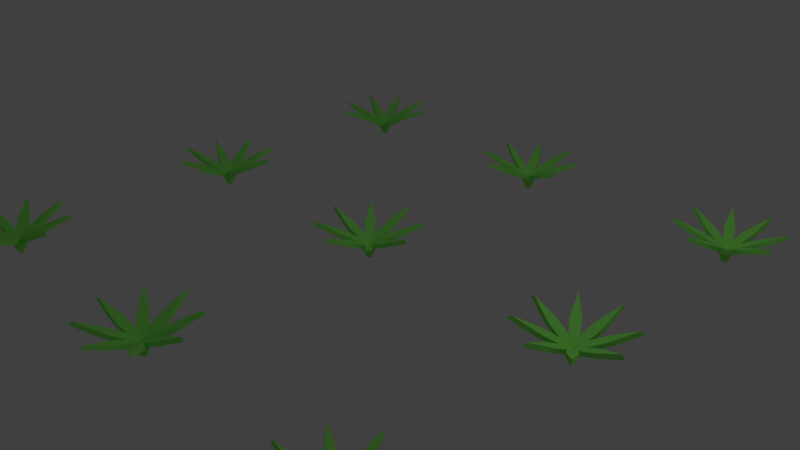 # Source: carrotST1.blend  (saved by Blender 2.78.0; exported with 4.5.12 LTS)
import bpy
from mathutils import Matrix  # noqa: F401  (used for matrix-valued properties, if any)

bpy.ops.wm.read_factory_settings(use_empty=True)
scene = bpy.context.scene
scene.name = 'Scene'

# ---- collections
col_collection_1 = bpy.data.collections.new('Collection 1'); scene.collection.children.link(col_collection_1)

# ---- materials (node trees are filled in below, after node groups)
mat_leaf = bpy.data.materials.new('Leaf')
mat_leaf.alpha_threshold = 0.0
mat_leaf.use_transparent_shadow = False
mat_leaf.diffuse_color = (0.3071, 1.0, 0.1605, 1.0)
mat_leaf.roughness = 0.5
mat_leaf.specular_intensity = 0.0

# ---- material node trees

# ---- world
world_world = bpy.data.worlds.new('World'); scene.world = world_world
world_world.color = (0.05088, 0.05088, 0.05088)
world_world.use_sun_shadow = False
world_world.sun_shadow_jitter_overblur = 0.0
world_world.cycles.sampling_method = 'MANUAL'

# ---- cameras
cam_camera = bpy.data.cameras.new('Camera')
cam_camera.clip_end = 100.0
cam_camera.lens = 35.0
cam_camera.sensor_width = 32.0
cam_camera.sensor_height = 18.0
cam_camera.ortho_scale = 7.314
cam_camera.dof.focus_distance = 0.0
cam_camera.dof.aperture_fstop = 128.0

# ---- lights
light_lamp = bpy.data.lights.new('Lamp', 'POINT')
light_lamp.transmission_factor = 0.0
light_lamp.cutoff_distance = 30.0
light_lamp.energy = 100.0
light_lamp.shadow_buffer_clip_start = 1.001
light_lamp.shadow_soft_size = 0.1
light_lamp.shadow_maximum_resolution = 0.006
light_lamp.use_absolute_resolution = True

# ---- meshes
me_plane = bpy.data.meshes.new('Plane')
me_plane.from_pydata([(-0.7075, -3.516e-07, 0.4112), (-0.02721, -0.02721, -0.03567), (-0.02721, 0.02721, -0.03567), (-2.282e-07, 0.02749, -0.03567), (-0.6537, -3.516e-07, 0.4485), (-0.05388, -0.04559, 0.04125), (-0.1221, -0.05656, 0.1407), (-0.07386, -0.05543, 0.09855), (-0.1221, 0.05656, 0.1407), (-0.05388, 0.04559, 0.04125), (-0.07386, 0.05543, 0.09855), (-0.06823, -0.05656, 0.1781), (-2.282e-07, -0.04873, 0.07784), (-0.01998, -0.05635, 0.1357), (-0.06823, 0.05656, 0.1781), (-0.01998, 0.05635, 0.1357), (-0.325, -0.06587, 0.2344), (-0.436, -0.05685, 0.2857), (-0.3806, -0.06429, 0.2601), (-0.436, 0.05685, 0.2857), (-0.325, 0.06587, 0.2344), (-0.3806, 0.06429, 0.2601), (-0.3821, -0.05685, 0.3231), (-0.2711, -0.06587, 0.2718), (-0.3267, -0.06429, 0.2975), (-0.2711, 0.06587, 0.2718), (-0.3821, 0.05685, 0.3231), (-0.3267, 0.06429, 0.2975), (0.7075, -3.073e-07, 0.4112), (0.02721, 0.02721, -0.03567), (0.02721, -0.02721, -0.03567), (-2.282e-07, -0.02749, -0.03567), (0.6537, -3.12e-07, 0.4485), (0.05388, 0.04559, 0.04125), (0.1221, 0.05656, 0.1407), (0.07386, 0.05543, 0.09855), (0.1221, -0.05656, 0.1407), (0.05388, -0.04559, 0.04125), (0.07386, -0.05543, 0.09855), (0.06823, 0.05656, 0.1781), (-2.282e-07, 0.04873, 0.07784), (0.01998, 0.05635, 0.1357), (0.06823, -0.05656, 0.1781), (0.01998, -0.05635, 0.1357), (0.325, 0.06587, 0.2344), (0.436, 0.05685, 0.2857), (0.3806, 0.06429, 0.2601), (0.436, -0.05685, 0.2857), (0.325, -0.06587, 0.2344), (0.3806, -0.06429, 0.2601), (0.3821, 0.05685, 0.3231), (0.2711, 0.06587, 0.2718), (0.3267, 0.06429, 0.2975), (0.2711, -0.06587, 0.2718), (0.3821, -0.05685, 0.3231), (0.3267, -0.06429, 0.2975), (-1.819e-07, -0.7075, 0.4112), (-0.02749, -3.572e-07, -0.03567), (-1.819e-07, -0.6537, 0.4485), (0.04559, -0.05388, 0.04125), (0.05656, -0.1221, 0.1407), (0.05543, -0.07386, 0.09855), (-0.05656, -0.1221, 0.1407), (-0.04559, -0.05388, 0.04125), (-0.05543, -0.07386, 0.09855), (0.05656, -0.06823, 0.1781), (0.04873, -3.516e-07, 0.07784), (0.05635, -0.01998, 0.1357), (-0.05656, -0.06823, 0.1781), (-0.05635, -0.01998, 0.1357), (0.06587, -0.325, 0.2344), (0.05685, -0.436, 0.2857), (0.06429, -0.3806, 0.2601), (-0.05685, -0.436, 0.2857), (-0.06587, -0.325, 0.2344), (-0.06429, -0.3806, 0.2601), (0.05685, -0.3821, 0.3231), (0.06587, -0.2711, 0.2718), (0.06429, -0.3267, 0.2975), (-0.06587, -0.2711, 0.2718), (-0.05685, -0.3821, 0.3231), (-0.06429, -0.3267, 0.2975), (-3.16e-07, 0.7075, 0.4112), (0.02749, -3.544e-07, -0.03567), (-2.713e-07, 0.6537, 0.4485), (-0.04559, 0.05388, 0.04125), (-0.05656, 0.1221, 0.1407), (-0.05543, 0.07386, 0.09855), (0.05656, 0.1221, 0.1407), (0.04559, 0.05388, 0.04125), (0.05543, 0.07386, 0.09855), (-0.05656, 0.06823, 0.1781), (-0.04873, -3.572e-07, 0.07784), (-0.05635, 0.01998, 0.1357), (0.05656, 0.06823, 0.1781), (0.05635, 0.01998, 0.1357), (-0.06587, 0.325, 0.2344), (-0.05685, 0.436, 0.2857), (-0.06429, 0.3806, 0.2601), (0.05685, 0.436, 0.2857), (0.06587, 0.325, 0.2344), (0.06429, 0.3806, 0.2601), (-0.05685, 0.3821, 0.3231), (-0.06587, 0.2711, 0.2718), (-0.06429, 0.3267, 0.2975), (0.06587, 0.2711, 0.2718), (0.05685, 0.3821, 0.3231), (0.06429, 0.3267, 0.2975), (-0.5003, -0.5003, 0.4112), (-2.21e-07, -0.03849, -0.03567), (-0.03849, -3.488e-07, -0.03567), (-0.01944, 0.01944, -0.03567), (-0.4622, -0.4622, 0.4485), (-0.005863, -0.07034, 0.04125), (-0.04635, -0.1263, 0.1407), (-0.01304, -0.09142, 0.09855), (-0.1263, -0.04635, 0.1407), (-0.07034, -0.005863, 0.04125), (-0.09142, -0.01304, 0.09855), (-0.008252, -0.08824, 0.1781), (0.03446, -0.03446, 0.07784), (0.02571, -0.05397, 0.1357), (-0.08824, -0.008252, 0.1781), (-0.05397, 0.02571, 0.1357), (-0.1832, -0.2764, 0.2344), (-0.2681, -0.3485, 0.2857), (-0.2237, -0.3146, 0.2601), (-0.3485, -0.2681, 0.2857), (-0.2764, -0.1832, 0.2344), (-0.3146, -0.2237, 0.2601), (-0.23, -0.3104, 0.3231), (-0.1451, -0.2383, 0.2718), (-0.1856, -0.2765, 0.2975), (-0.2383, -0.1451, 0.2718), (-0.3104, -0.23, 0.3231), (-0.2765, -0.1856, 0.2975), (0.5003, 0.5003, 0.4112), (-2.126e-07, 0.03849, -0.03567), (0.03849, -3.572e-07, -0.03567), (0.01944, -0.01944, -0.03567), (0.4622, 0.4622, 0.4485), (0.005862, 0.07034, 0.04125), (0.04635, 0.1263, 0.1407), (0.01304, 0.09142, 0.09855), (0.1263, 0.04635, 0.1407), (0.07034, 0.005862, 0.04125), (0.09142, 0.01304, 0.09855), (0.008251, 0.08824, 0.1781), (-0.03446, 0.03446, 0.07784), (-0.02571, 0.05397, 0.1357), (0.08824, 0.008251, 0.1781), (0.05397, -0.02571, 0.1357), (0.1832, 0.2764, 0.2344), (0.2681, 0.3485, 0.2857), (0.2237, 0.3146, 0.2601), (0.3485, 0.2681, 0.2857), (0.2764, 0.1832, 0.2344), (0.3146, 0.2237, 0.2601), (0.23, 0.3104, 0.3231), (0.1451, 0.2383, 0.2718), (0.1856, 0.2765, 0.2975), (0.2383, 0.1451, 0.2718), (0.3104, 0.23, 0.3231), (0.2765, 0.1856, 0.2975), (0.5003, -0.5003, 0.4112), (-0.01944, -0.01944, -0.03567), (0.4622, -0.4622, 0.4485), (0.07034, -0.005863, 0.04125), (0.1263, -0.04635, 0.1407), (0.09142, -0.01304, 0.09855), (0.04635, -0.1263, 0.1407), (0.005862, -0.07034, 0.04125), (0.01304, -0.09142, 0.09855), (0.08824, -0.008252, 0.1781), (0.03446, 0.03446, 0.07784), (0.05397, 0.02571, 0.1357), (0.008251, -0.08824, 0.1781), (-0.02571, -0.05397, 0.1357), (0.2764, -0.1832, 0.2344), (0.3485, -0.2681, 0.2857), (0.3146, -0.2237, 0.2601), (0.2681, -0.3485, 0.2857), (0.1832, -0.2764, 0.2344), (0.2237, -0.3146, 0.2601), (0.3104, -0.23, 0.3231), (0.2383, -0.1451, 0.2718), (0.2765, -0.1856, 0.2975), (0.1451, -0.2383, 0.2718), (0.23, -0.3104, 0.3231), (0.1856, -0.2765, 0.2975), (-0.5003, 0.5003, 0.4112), (0.01944, 0.01944, -0.03567), (-0.4622, 0.4622, 0.4485), (-0.07034, 0.005862, 0.04125), (-0.1263, 0.04635, 0.1407), (-0.09142, 0.01304, 0.09855), (-0.04635, 0.1263, 0.1407), (-0.005863, 0.07034, 0.04125), (-0.01304, 0.09142, 0.09855), (-0.08824, 0.008251, 0.1781), (-0.03446, -0.03446, 0.07784), (-0.05397, -0.02571, 0.1357), (-0.008252, 0.08824, 0.1781), (0.02571, 0.05397, 0.1357), (-0.2764, 0.1832, 0.2344), (-0.3485, 0.2681, 0.2857), (-0.3146, 0.2237, 0.2601), (-0.2681, 0.3485, 0.2857), (-0.1832, 0.2764, 0.2344), (-0.2237, 0.3146, 0.2601), (-0.3104, 0.23, 0.3231), (-0.2383, 0.1451, 0.2718), (-0.2765, 0.1856, 0.2975), (-0.1451, 0.2383, 0.2718), (-0.23, 0.3104, 0.3231), (-0.1856, 0.2765, 0.2975), (-0.6412, 2.901, 0.4112), (-0.01316, 3.164, -0.03567), (-0.03617, 3.213, -0.03567), (-0.01162, 3.225, -0.03567), (-0.5924, 2.924, 0.4485), (-0.02956, 3.136, 0.04125), (-0.08676, 3.097, 0.1407), (-0.04351, 3.119, 0.09855), (-0.1346, 3.2, 0.1407), (-0.0681, 3.219, 0.04125), (-0.09037, 3.219, 0.09855), (-0.03793, 3.12, 0.1781), (0.0206, 3.156, 0.07784), (0.005706, 3.14, 0.1357), (-0.08574, 3.222, 0.1781), (-0.04193, 3.243, 0.1357), (-0.2667, 3.003, 0.2344), (-0.3711, 2.964, 0.2857), (-0.3177, 2.981, 0.2601), (-0.4192, 3.067, 0.2857), (-0.3224, 3.122, 0.2344), (-0.3721, 3.097, 0.2601), (-0.3223, 2.987, 0.3231), (-0.2178, 3.026, 0.2718), (-0.2689, 3.004, 0.2975), (-0.2735, 3.145, 0.2718), (-0.3703, 3.09, 0.3231), (-0.3233, 3.12, 0.2975), (0.6412, 3.499, 0.4112), (0.01316, 3.236, -0.03567), (0.03617, 3.187, -0.03567), (0.01162, 3.175, -0.03567), (0.5924, 3.476, 0.4485), (0.02956, 3.264, 0.04125), (0.08676, 3.303, 0.1407), (0.04351, 3.281, 0.09855), (0.1346, 3.2, 0.1407), (0.0681, 3.181, 0.04125), (0.09037, 3.181, 0.09855), (0.03793, 3.28, 0.1781), (-0.0206, 3.244, 0.07784), (-0.005707, 3.26, 0.1357), (0.08574, 3.178, 0.1781), (0.04193, 3.157, 0.1357), (0.2667, 3.397, 0.2344), (0.3711, 3.436, 0.2857), (0.3177, 3.419, 0.2601), (0.4192, 3.333, 0.2857), (0.3224, 3.278, 0.2344), (0.3721, 3.303, 0.2601), (0.3223, 3.413, 0.3231), (0.2178, 3.374, 0.2718), (0.2689, 3.396, 0.2975), (0.2735, 3.255, 0.2718), (0.3703, 3.31, 0.3231), (0.3233, 3.28, 0.2975), (0.2991, 2.559, 0.4112), (-0.02491, 3.188, -0.03567), (0.2763, 2.608, 0.4485), (0.06409, 3.17, 0.04125), (0.1029, 3.113, 0.1407), (0.08145, 3.156, 0.09855), (0.0003562, 3.065, 0.1407), (-0.01854, 3.132, 0.04125), (-0.01901, 3.11, 0.09855), (0.0801, 3.162, 0.1781), (0.04416, 3.221, 0.07784), (0.05951, 3.206, 0.1357), (-0.02242, 3.114, 0.1781), (-0.04262, 3.158, 0.1357), (0.1971, 2.933, 0.2344), (0.2358, 2.829, 0.2857), (0.2191, 2.882, 0.2601), (0.1328, 2.781, 0.2857), (0.07766, 2.878, 0.2344), (0.1026, 2.828, 0.2601), (0.213, 2.878, 0.3231), (0.1743, 2.982, 0.2718), (0.1964, 2.931, 0.2975), (0.05489, 2.926, 0.2718), (0.11, 2.83, 0.3231), (0.07983, 2.877, 0.2975), (-0.2991, 3.841, 0.4112), (0.02491, 3.212, -0.03567), (-0.2763, 3.792, 0.4485), (-0.06409, 3.23, 0.04125), (-0.1029, 3.287, 0.1407), (-0.08145, 3.244, 0.09855), (-0.0003567, 3.335, 0.1407), (0.01854, 3.268, 0.04125), (0.01901, 3.29, 0.09855), (-0.0801, 3.238, 0.1781), (-0.04416, 3.179, 0.07784), (-0.05951, 3.194, 0.1357), (0.02242, 3.286, 0.1781), (0.04262, 3.242, 0.1357), (-0.1971, 3.467, 0.2344), (-0.2358, 3.571, 0.2857), (-0.2191, 3.518, 0.2601), (-0.1328, 3.619, 0.2857), (-0.07766, 3.522, 0.2344), (-0.1026, 3.572, 0.2601), (-0.213, 3.522, 0.3231), (-0.1743, 3.418, 0.2718), (-0.1964, 3.469, 0.2975), (-0.05489, 3.474, 0.2718), (-0.11, 3.57, 0.3231), (-0.07983, 3.523, 0.2975), (-0.2419, 2.535, 0.4112), (0.01627, 3.165, -0.03567), (-0.03488, 3.184, -0.03567), (-0.02583, 3.209, -0.03567), (-0.2235, 2.586, 0.4485), (0.02442, 3.134, 0.04125), (0.01139, 3.066, 0.1407), (0.02683, 3.112, 0.09855), (-0.0949, 3.105, 0.1407), (-0.06127, 3.165, 0.04125), (-0.07734, 3.15, 0.09855), (0.02982, 3.117, 0.1781), (0.04579, 3.183, 0.07784), (0.04612, 3.162, 0.1357), (-0.07648, 3.155, 0.1781), (-0.05978, 3.2, 0.1357), (-0.04922, 2.872, 0.2344), (-0.09567, 2.771, 0.2857), (-0.06973, 2.82, 0.2601), (-0.2025, 2.81, 0.2857), (-0.173, 2.917, 0.2344), (-0.1906, 2.864, 0.2601), (-0.07724, 2.821, 0.3231), (-0.0308, 2.923, 0.2718), (-0.0513, 2.871, 0.2975), (-0.1546, 2.968, 0.2718), (-0.1841, 2.86, 0.3231), (-0.1721, 2.915, 0.2975), (0.2419, 3.865, 0.4112), (-0.01627, 3.235, -0.03567), (0.03488, 3.216, -0.03567), (0.02583, 3.191, -0.03567), (0.2235, 3.814, 0.4485), (-0.02442, 3.266, 0.04125), (-0.01139, 3.334, 0.1407), (-0.02683, 3.288, 0.09855), (0.0949, 3.295, 0.1407), (0.06127, 3.235, 0.04125), (0.07734, 3.25, 0.09855), (-0.02982, 3.283, 0.1781), (-0.04579, 3.217, 0.07784), (-0.04612, 3.238, 0.1357), (0.07648, 3.245, 0.1781), (0.05978, 3.2, 0.1357), (0.04922, 3.528, 0.2344), (0.09567, 3.629, 0.2857), (0.06973, 3.58, 0.2601), (0.2025, 3.59, 0.2857), (0.173, 3.483, 0.2344), (0.1906, 3.536, 0.2601), (0.07724, 3.579, 0.3231), (0.0308, 3.477, 0.2718), (0.0513, 3.529, 0.2975), (0.1546, 3.432, 0.2718), (0.1841, 3.54, 0.3231), (0.1721, 3.485, 0.2975), (0.6649, 2.958, 0.4112), (-0.0094, 3.174, -0.03567), (0.6143, 2.976, 0.4485), (0.06622, 3.224, 0.04125), (0.1341, 3.211, 0.1407), (0.08836, 3.227, 0.09855), (0.09541, 3.105, 0.1407), (0.03504, 3.139, 0.04125), (0.05046, 3.123, 0.09855), (0.08345, 3.23, 0.1781), (0.01666, 3.246, 0.07784), (0.03805, 3.246, 0.1357), (0.04477, 3.124, 0.1781), (-0.0004893, 3.14, 0.1357), (0.3279, 3.151, 0.2344), (0.4292, 3.104, 0.2857), (0.3796, 3.13, 0.2601), (0.3903, 2.997, 0.2857), (0.2829, 3.027, 0.2344), (0.3357, 3.009, 0.2601), (0.3785, 3.123, 0.3231), (0.2773, 3.169, 0.2718), (0.329, 3.149, 0.2975), (0.2322, 3.045, 0.2718), (0.3397, 3.016, 0.3231), (0.285, 3.028, 0.2975), (-0.6649, 3.442, 0.4112), (0.009399, 3.226, -0.03567), (-0.6143, 3.424, 0.4485), (-0.06622, 3.176, 0.04125), (-0.1341, 3.189, 0.1407), (-0.08836, 3.173, 0.09855), (-0.09541, 3.295, 0.1407), (-0.03504, 3.261, 0.04125), (-0.05046, 3.277, 0.09855), (-0.08345, 3.17, 0.1781), (-0.01666, 3.154, 0.07784), (-0.03805, 3.154, 0.1357), (-0.04477, 3.276, 0.1781), (0.0004888, 3.26, 0.1357), (-0.3279, 3.249, 0.2344), (-0.4292, 3.296, 0.2857), (-0.3796, 3.27, 0.2601), (-0.3903, 3.403, 0.2857), (-0.2829, 3.373, 0.2344), (-0.3357, 3.391, 0.2601), (-0.3785, 3.277, 0.3231), (-0.2773, 3.231, 0.2718), (-0.329, 3.251, 0.2975), (-0.2322, 3.355, 0.2718), (-0.3397, 3.384, 0.3231), (-0.285, 3.372, 0.2975), (-0.6955, -3.33, 0.4112), (-0.02175, -3.232, -0.03567), (-0.03175, -3.178, -0.03567), (-0.005053, -3.173, -0.03567), (-0.6425, -3.32, 0.4485), (-0.04458, -3.255, 0.04125), (-0.1096, -3.278, 0.1407), (-0.06242, -3.268, 0.09855), (-0.1304, -3.167, 0.1407), (-0.06134, -3.165, 0.04125), (-0.08279, -3.159, 0.09855), (-0.05667, -3.268, 0.1781), (0.008956, -3.248, 0.07784), (-0.009286, -3.259, 0.1357), (-0.07746, -3.157, 0.1781), (-0.03, -3.148, 0.1357), (-0.3073, -3.324, 0.2344), (-0.4181, -3.336, 0.2857), (-0.3623, -3.333, 0.2601), (-0.439, -3.224, 0.2857), (-0.3315, -3.195, 0.2344), (-0.3859, -3.207, 0.2601), (-0.3652, -3.326, 0.3231), (-0.2544, -3.315, 0.2718), (-0.3093, -3.323, 0.2975), (-0.2786, -3.185, 0.2718), (-0.3861, -3.214, 0.3231), (-0.333, -3.197, 0.2975), (0.6955, -3.07, 0.4112), (0.02175, -3.168, -0.03567), (0.03175, -3.222, -0.03567), (0.005052, -3.227, -0.03567), (0.6425, -3.08, 0.4485), (0.04458, -3.145, 0.04125), (0.1096, -3.122, 0.1407), (0.06242, -3.132, 0.09855), (0.1304, -3.233, 0.1407), (0.06134, -3.235, 0.04125), (0.08279, -3.241, 0.09855), (0.05667, -3.132, 0.1781), (-0.008957, -3.152, 0.07784), (0.009286, -3.141, 0.1357), (0.07746, -3.243, 0.1781), (0.03, -3.252, 0.1357), (0.3073, -3.076, 0.2344), (0.4181, -3.064, 0.2857), (0.3623, -3.067, 0.2601), (0.439, -3.176, 0.2857), (0.3315, -3.205, 0.2344), (0.3859, -3.193, 0.2601), (0.3652, -3.074, 0.3231), (0.2544, -3.085, 0.2718), (0.3093, -3.077, 0.2975), (0.2786, -3.215, 0.2718), (0.3861, -3.186, 0.3231), (0.333, -3.203, 0.2975), (0.1301, -3.895, 0.4112), (-0.02702, -3.205, -0.03567), (0.1201, -3.843, 0.4485), (0.05472, -3.245, 0.04125), (0.07804, -3.31, 0.1407), (0.06806, -3.262, 0.09855), (-0.03315, -3.33, 0.1407), (-0.03491, -3.261, 0.04125), (-0.04091, -3.283, 0.09855), (0.06813, -3.257, 0.1781), (0.0479, -3.191, 0.07784), (0.05906, -3.209, 0.1357), (-0.04305, -3.277, 0.1781), (-0.05171, -3.23, 0.1357), (0.1245, -3.507, 0.2344), (0.136, -3.618, 0.2857), (0.1331, -3.562, 0.2601), (0.02426, -3.639, 0.2857), (-0.005018, -3.532, 0.2344), (0.006759, -3.586, 0.2601), (0.1261, -3.565, 0.3231), (0.1146, -3.454, 0.2718), (0.1232, -3.509, 0.2975), (-0.01492, -3.479, 0.2718), (0.01435, -3.586, 0.3231), (-0.003145, -3.533, 0.2975), (-0.1301, -2.505, 0.4112), (0.02702, -3.195, -0.03567), (-0.1201, -2.557, 0.4485), (-0.05472, -3.155, 0.04125), (-0.07804, -3.09, 0.1407), (-0.06806, -3.138, 0.09855), (0.03315, -3.07, 0.1407), (0.03491, -3.139, 0.04125), (0.04091, -3.117, 0.09855), (-0.06813, -3.143, 0.1781), (-0.0479, -3.209, 0.07784), (-0.05906, -3.191, 0.1357), (0.04305, -3.123, 0.1781), (0.05171, -3.17, 0.1357), (-0.1245, -2.893, 0.2344), (-0.136, -2.782, 0.2857), (-0.1331, -2.838, 0.2601), (-0.02426, -2.761, 0.2857), (0.005017, -2.868, 0.2344), (-0.006759, -2.814, 0.2601), (-0.1261, -2.835, 0.3231), (-0.1146, -2.946, 0.2718), (-0.1232, -2.891, 0.2975), (0.01492, -2.921, 0.2718), (-0.01435, -2.814, 0.3231), (0.003144, -2.867, 0.2975), (-0.3998, -3.784, 0.4112), (0.007074, -3.238, -0.03567), (-0.03783, -3.207, -0.03567), (-0.02268, -3.184, -0.03567), (-0.3694, -3.739, 0.4485), (0.007165, -3.27, 0.04125), (-0.02234, -3.333, 0.1407), (0.00399, -3.292, 0.09855), (-0.1157, -3.269, 0.1407), (-0.06806, -3.219, 0.04125), (-0.08747, -3.23, 0.09855), (0.008107, -3.288, 0.1781), (0.0402, -3.228, 0.07784), (0.0352, -3.248, 0.1357), (-0.08522, -3.224, 0.1781), (-0.05778, -3.185, 0.1357), (-0.1293, -3.505, 0.2344), (-0.1995, -3.592, 0.2857), (-0.162, -3.55, 0.2601), (-0.2933, -3.528, 0.2857), (-0.238, -3.431, 0.2344), (-0.2681, -3.478, 0.2601), (-0.169, -3.547, 0.3231), (-0.09885, -3.461, 0.2718), (-0.1316, -3.506, 0.2975), (-0.2075, -3.386, 0.2718), (-0.2628, -3.483, 0.3231), (-0.2377, -3.433, 0.2975), (0.3998, -2.616, 0.4112), (-0.007074, -3.162, -0.03567), (0.03783, -3.193, -0.03567), (0.02268, -3.216, -0.03567), (0.3694, -2.661, 0.4485), (-0.007166, -3.13, 0.04125), (0.02234, -3.067, 0.1407), (-0.00399, -3.108, 0.09855), (0.1157, -3.131, 0.1407), (0.06806, -3.181, 0.04125), (0.08747, -3.17, 0.09855), (-0.008107, -3.112, 0.1781), (-0.0402, -3.172, 0.07784), (-0.0352, -3.152, 0.1357), (0.08522, -3.176, 0.1781), (0.05778, -3.215, 0.1357), (0.1293, -2.895, 0.2344), (0.1995, -2.808, 0.2857), (0.162, -2.85, 0.2601), (0.2933, -2.872, 0.2857), (0.238, -2.969, 0.2344), (0.2681, -2.922, 0.2601), (0.169, -2.853, 0.3231), (0.09885, -2.939, 0.2718), (0.1316, -2.894, 0.2975), (0.2075, -3.014, 0.2718), (0.2628, -2.917, 0.3231), (0.2377, -2.967, 0.2975), (0.5837, -3.6, 0.4112), (-0.01553, -3.223, -0.03567), (0.5393, -3.569, 0.4485), (0.07021, -3.193, 0.04125), (0.1327, -3.222, 0.1407), (0.09226, -3.196, 0.09855), (0.06878, -3.316, 0.1407), (0.01869, -3.268, 0.04125), (0.02962, -3.287, 0.09855), (0.08825, -3.192, 0.1781), (0.02754, -3.16, 0.07784), (0.04833, -3.165, 0.1357), (0.02433, -3.285, 0.1781), (-0.01535, -3.258, 0.1357), (0.3053, -3.329, 0.2344), (0.3919, -3.399, 0.2857), (0.3503, -3.362, 0.2601), (0.3276, -3.493, 0.2857), (0.2309, -3.438, 0.2344), (0.2777, -3.468, 0.2601), (0.3474, -3.369, 0.3231), (0.2609, -3.299, 0.2718), (0.3059, -3.332, 0.2975), (0.1864, -3.408, 0.2718), (0.2831, -3.463, 0.3231), (0.2332, -3.438, 0.2975), (-0.5837, -2.8, 0.4112), (0.01553, -3.177, -0.03567), (-0.5393, -2.831, 0.4485), (-0.07022, -3.207, 0.04125), (-0.1327, -3.178, 0.1407), (-0.09226, -3.204, 0.09855), (-0.06878, -3.084, 0.1407), (-0.01869, -3.132, 0.04125), (-0.02962, -3.113, 0.09855), (-0.08825, -3.208, 0.1781), (-0.02754, -3.24, 0.07784), (-0.04833, -3.235, 0.1357), (-0.02433, -3.115, 0.1781), (0.01535, -3.142, 0.1357), (-0.3053, -3.071, 0.2344), (-0.3919, -3.001, 0.2857), (-0.3503, -3.038, 0.2601), (-0.3276, -2.907, 0.2857), (-0.2309, -2.962, 0.2344), (-0.2777, -2.932, 0.2601), (-0.3474, -3.031, 0.3231), (-0.2609, -3.101, 0.2718), (-0.3059, -3.068, 0.2975), (-0.1864, -2.992, 0.2718), (-0.2831, -2.937, 0.3231), (-0.2332, -2.962, 0.2975), (2.611, -0.392, 0.4112), (3.192, -0.03773, -0.03567), (3.162, 0.007579, -0.03567), (3.185, 0.02288, -0.03567), (2.656, -0.3621, 0.4485), (3.18, -0.0678, 0.04125), (3.13, -0.1147, 0.1407), (3.169, -0.08707, 0.09855), (3.067, -0.02056, 0.1407), (3.13, 0.008104, 0.04125), (3.108, 0.005224, 0.09855), (3.175, -0.08488, 0.1781), (3.227, -0.04057, 0.07784), (3.215, -0.05798, 0.1357), (3.112, 0.009287, 0.1781), (3.152, 0.03584, 0.1357), (2.966, -0.2349, 0.2344), (2.869, -0.2889, 0.2857), (2.919, -0.2644, 0.2601), (2.806, -0.1942, 0.2857), (2.893, -0.1252, 0.2344), (2.848, -0.1573, 0.2601), (2.913, -0.259, 0.3231), (3.011, -0.205, 0.2718), (2.964, -0.2345, 0.2975), (2.938, -0.09534, 0.2718), (2.85, -0.1644, 0.3231), (2.892, -0.1275, 0.2975), (3.789, 0.392, 0.4112), (3.208, 0.03773, -0.03567), (3.238, -0.007581, -0.03567), (3.215, -0.02289, -0.03567), (3.744, 0.3621, 0.4485), (3.22, 0.0678, 0.04125), (3.27, 0.1147, 0.1407), (3.231, 0.08706, 0.09855), (3.333, 0.02056, 0.1407), (3.27, -0.008106, 0.04125), (3.292, -0.005226, 0.09855), (3.225, 0.08488, 0.1781), (3.173, 0.04057, 0.07784), (3.185, 0.05798, 0.1357), (3.288, -0.009289, 0.1781), (3.248, -0.03584, 0.1357), (3.434, 0.2349, 0.2344), (3.531, 0.2889, 0.2857), (3.481, 0.2644, 0.2601), (3.594, 0.1942, 0.2857), (3.507, 0.1252, 0.2344), (3.552, 0.1573, 0.2601), (3.487, 0.259, 0.3231), (3.389, 0.205, 0.2718), (3.436, 0.2345, 0.2975), (3.462, 0.09534, 0.2718), (3.55, 0.1644, 0.3231), (3.508, 0.1275, 0.2975), (3.592, -0.5891, 0.4112), (3.177, -0.01523, -0.03567), (3.562, -0.5442, 0.4485), (3.268, -0.0196, 0.04125), (3.315, -0.07033, 0.1407), (3.287, -0.03079, 0.09855), (3.221, -0.133, 0.1407), (3.192, -0.07011, 0.04125), (3.195, -0.0922, 0.09855), (3.285, -0.02547, 0.1781), (3.241, 0.02699, 0.07784), (3.258, 0.01458, 0.1357), (3.191, -0.08813, 0.1781), (3.164, -0.04785, 0.1357), (3.435, -0.2341, 0.2344), (3.489, -0.3315, 0.2857), (3.464, -0.2812, 0.2601), (3.394, -0.3945, 0.2857), (3.325, -0.307, 0.2344), (3.357, -0.3525, 0.2601), (3.459, -0.2866, 0.3231), (3.405, -0.1892, 0.2718), (3.435, -0.2364, 0.2975), (3.295, -0.2622, 0.2718), (3.364, -0.3496, 0.3231), (3.327, -0.3076, 0.2975), (2.808, 0.589, 0.4112), (3.223, 0.01523, -0.03567), (2.838, 0.5442, 0.4485), (3.132, 0.0196, 0.04125), (3.085, 0.07032, 0.1407), (3.113, 0.03079, 0.09855), (3.179, 0.133, 0.1407), (3.208, 0.07011, 0.04125), (3.205, 0.0922, 0.09855), (3.115, 0.02547, 0.1781), (3.159, -0.027, 0.07784), (3.142, -0.01458, 0.1357), (3.209, 0.08813, 0.1781), (3.236, 0.04785, 0.1357), (2.965, 0.2341, 0.2344), (2.911, 0.3315, 0.2857), (2.936, 0.2812, 0.2601), (3.006, 0.3945, 0.2857), (3.075, 0.307, 0.2344), (3.043, 0.3525, 0.2601), (2.941, 0.2866, 0.3231), (2.995, 0.1892, 0.2718), (2.965, 0.2364, 0.2975), (3.105, 0.2622, 0.2718), (3.036, 0.3496, 0.3231), (3.073, 0.3076, 0.2975), (3.061, -0.6937, 0.4112), (3.221, -0.03204, -0.03567), (3.168, -0.02132, -0.03567), (3.173, 0.005413, -0.03567), (3.071, -0.6409, 0.4485), (3.234, -0.0618, 0.04125), (3.231, -0.1309, 0.1407), (3.24, -0.08333, 0.09855), (3.121, -0.1086, 0.1407), (3.145, -0.04385, 0.04125), (3.131, -0.0615, 0.09855), (3.242, -0.07803, 0.1781), (3.248, -0.009598, 0.07784), (3.251, -0.03069, 0.1357), (3.131, -0.05575, 0.1781), (3.141, -0.008495, 0.1357), (3.201, -0.3316, 0.2344), (3.17, -0.4387, 0.2857), (3.188, -0.3858, 0.2601), (3.058, -0.4163, 0.2857), (3.071, -0.3056, 0.2344), (3.062, -0.3605, 0.2601), (3.18, -0.3858, 0.3231), (3.211, -0.2788, 0.2718), (3.199, -0.333, 0.2975), (3.082, -0.2528, 0.2718), (3.069, -0.3635, 0.3231), (3.073, -0.3076, 0.2975), (3.339, 0.6937, 0.4112), (3.179, 0.03204, -0.03567), (3.232, 0.02132, -0.03567), (3.227, -0.005415, -0.03567), (3.329, 0.6409, 0.4485), (3.166, 0.0618, 0.04125), (3.169, 0.1309, 0.1407), (3.16, 0.08333, 0.09855), (3.279, 0.1086, 0.1407), (3.255, 0.04385, 0.04125), (3.269, 0.0615, 0.09855), (3.158, 0.07803, 0.1781), (3.152, 0.009596, 0.07784), (3.149, 0.03069, 0.1357), (3.269, 0.05575, 0.1781), (3.259, 0.008493, 0.1357), (3.199, 0.3316, 0.2344), (3.23, 0.4387, 0.2857), (3.212, 0.3858, 0.2601), (3.342, 0.4163, 0.2857), (3.329, 0.3056, 0.2344), (3.338, 0.3605, 0.2601), (3.22, 0.3858, 0.3231), (3.189, 0.2788, 0.2718), (3.201, 0.333, 0.2975), (3.318, 0.2528, 0.2718), (3.331, 0.3634, 0.3231), (3.327, 0.3076, 0.2975), (3.894, -0.1394, 0.4112), (3.195, -0.02695, -0.03567), (3.841, -0.1287, 0.4485), (3.262, 0.03408, 0.04125), (3.331, 0.0314, 0.1407), (3.283, 0.03979, 0.09855), (3.309, -0.0795, 0.1407), (3.244, -0.05531, 0.04125), (3.262, -0.06889, 0.09855), (3.278, 0.04201, 0.1781), (3.21, 0.04777, 0.07784), (3.231, 0.05131, 0.1357), (3.256, -0.06889, 0.1781), (3.208, -0.05918, 0.1357), (3.532, 0.0005769, 0.2344), (3.639, -0.03013, 0.2857), (3.586, -0.01193, 0.2601), (3.616, -0.1416, 0.2857), (3.506, -0.1286, 0.2344), (3.56, -0.138, 0.2601), (3.586, -0.01952, 0.3231), (3.479, 0.01119, 0.2718), (3.533, -0.001315, 0.2975), (3.453, -0.118, 0.2718), (3.563, -0.131, 0.3231), (3.508, -0.1274, 0.2975), (2.506, 0.1394, 0.4112), (3.205, 0.02695, -0.03567), (2.559, 0.1287, 0.4485), (3.138, -0.03409, 0.04125), (3.069, -0.0314, 0.1407), (3.117, -0.0398, 0.09855), (3.091, 0.0795, 0.1407), (3.156, 0.05531, 0.04125), (3.138, 0.06889, 0.09855), (3.122, -0.04201, 0.1781), (3.19, -0.04777, 0.07784), (3.169, -0.05131, 0.1357), (3.144, 0.06889, 0.1781), (3.192, 0.05918, 0.1357), (2.868, -0.0005788, 0.2344), (2.761, 0.03013, 0.2857), (2.814, 0.01192, 0.2601), (2.784, 0.1416, 0.2857), (2.894, 0.1286, 0.2344), (2.84, 0.138, 0.2601), (2.814, 0.01952, 0.3231), (2.921, -0.01119, 0.2718), (2.867, 0.001313, 0.2975), (2.947, 0.118, 0.2718), (2.837, 0.131, 0.3231), (2.892, 0.1274, 0.2975), (2.559, 2.901, 0.4112), (3.187, 3.164, -0.03567), (3.164, 3.213, -0.03567), (3.188, 3.225, -0.03567), (2.608, 2.924, 0.4485), (3.17, 3.136, 0.04125), (3.113, 3.097, 0.1407), (3.156, 3.119, 0.09855), (3.065, 3.2, 0.1407), (3.132, 3.219, 0.04125), (3.11, 3.219, 0.09855), (3.162, 3.12, 0.1781), (3.221, 3.156, 0.07784), (3.206, 3.14, 0.1357), (3.114, 3.222, 0.1781), (3.158, 3.243, 0.1357), (2.933, 3.003, 0.2344), (2.829, 2.964, 0.2857), (2.882, 2.981, 0.2601), (2.781, 3.067, 0.2857), (2.878, 3.122, 0.2344), (2.828, 3.097, 0.2601), (2.878, 2.987, 0.3231), (2.982, 3.026, 0.2718), (2.931, 3.004, 0.2975), (2.926, 3.145, 0.2718), (2.83, 3.09, 0.3231), (2.877, 3.12, 0.2975), (3.841, 3.499, 0.4112), (3.213, 3.236, -0.03567), (3.236, 3.187, -0.03567), (3.212, 3.175, -0.03567), (3.792, 3.476, 0.4485), (3.23, 3.264, 0.04125), (3.287, 3.303, 0.1407), (3.244, 3.281, 0.09855), (3.335, 3.2, 0.1407), (3.268, 3.181, 0.04125), (3.29, 3.181, 0.09855), (3.238, 3.28, 0.1781), (3.179, 3.244, 0.07784), (3.194, 3.26, 0.1357), (3.286, 3.178, 0.1781), (3.242, 3.157, 0.1357), (3.467, 3.397, 0.2344), (3.571, 3.436, 0.2857), (3.518, 3.419, 0.2601), (3.619, 3.333, 0.2857), (3.522, 3.278, 0.2344), (3.572, 3.303, 0.2601), (3.522, 3.413, 0.3231), (3.418, 3.374, 0.2718), (3.469, 3.396, 0.2975), (3.474, 3.255, 0.2718), (3.57, 3.31, 0.3231), (3.523, 3.28, 0.2975), (3.499, 2.559, 0.4112), (3.175, 3.188, -0.03567), (3.476, 2.608, 0.4485), (3.264, 3.17, 0.04125), (3.303, 3.113, 0.1407), (3.281, 3.156, 0.09855), (3.2, 3.065, 0.1407), (3.181, 3.132, 0.04125), (3.181, 3.11, 0.09855), (3.28, 3.162, 0.1781), (3.244, 3.221, 0.07784), (3.26, 3.206, 0.1357), (3.178, 3.114, 0.1781), (3.157, 3.158, 0.1357), (3.397, 2.933, 0.2344), (3.436, 2.829, 0.2857), (3.419, 2.882, 0.2601), (3.333, 2.781, 0.2857), (3.278, 2.878, 0.2344), (3.303, 2.828, 0.2601), (3.413, 2.878, 0.3231), (3.374, 2.982, 0.2718), (3.396, 2.931, 0.2975), (3.255, 2.926, 0.2718), (3.31, 2.83, 0.3231), (3.28, 2.877, 0.2975), (2.901, 3.841, 0.4112), (3.225, 3.212, -0.03567), (2.924, 3.792, 0.4485), (3.136, 3.23, 0.04125), (3.097, 3.287, 0.1407), (3.119, 3.244, 0.09855), (3.2, 3.335, 0.1407), (3.219, 3.268, 0.04125), (3.219, 3.29, 0.09855), (3.12, 3.238, 0.1781), (3.156, 3.179, 0.07784), (3.14, 3.194, 0.1357), (3.222, 3.286, 0.1781), (3.243, 3.242, 0.1357), (3.003, 3.467, 0.2344), (2.964, 3.571, 0.2857), (2.981, 3.518, 0.2601), (3.067, 3.619, 0.2857), (3.122, 3.522, 0.2344), (3.097, 3.572, 0.2601), (2.987, 3.522, 0.3231), (3.026, 3.418, 0.2718), (3.004, 3.469, 0.2975), (3.145, 3.474, 0.2718), (3.09, 3.57, 0.3231), (3.12, 3.523, 0.2975), (2.958, 2.535, 0.4112), (3.216, 3.165, -0.03567), (3.165, 3.184, -0.03567), (3.174, 3.209, -0.03567), (2.976, 2.586, 0.4485), (3.224, 3.134, 0.04125), (3.211, 3.066, 0.1407), (3.227, 3.112, 0.09855), (3.105, 3.105, 0.1407), (3.139, 3.165, 0.04125), (3.123, 3.15, 0.09855), (3.23, 3.117, 0.1781), (3.246, 3.183, 0.07784), (3.246, 3.162, 0.1357), (3.124, 3.155, 0.1781), (3.14, 3.2, 0.1357), (3.151, 2.872, 0.2344), (3.104, 2.771, 0.2857), (3.13, 2.82, 0.2601), (2.997, 2.81, 0.2857), (3.027, 2.917, 0.2344), (3.009, 2.864, 0.2601), (3.123, 2.821, 0.3231), (3.169, 2.923, 0.2718), (3.149, 2.871, 0.2975), (3.045, 2.968, 0.2718), (3.016, 2.86, 0.3231), (3.028, 2.915, 0.2975), (3.442, 3.865, 0.4112), (3.184, 3.235, -0.03567), (3.235, 3.216, -0.03567), (3.226, 3.191, -0.03567), (3.424, 3.814, 0.4485), (3.176, 3.266, 0.04125), (3.189, 3.334, 0.1407), (3.173, 3.288, 0.09855), (3.295, 3.295, 0.1407), (3.261, 3.235, 0.04125), (3.277, 3.25, 0.09855), (3.17, 3.283, 0.1781), (3.154, 3.217, 0.07784), (3.154, 3.238, 0.1357), (3.276, 3.245, 0.1781), (3.26, 3.2, 0.1357), (3.249, 3.528, 0.2344), (3.296, 3.629, 0.2857), (3.27, 3.58, 0.2601), (3.403, 3.59, 0.2857), (3.373, 3.483, 0.2344), (3.391, 3.536, 0.2601), (3.277, 3.579, 0.3231), (3.231, 3.477, 0.2718), (3.251, 3.529, 0.2975), (3.355, 3.432, 0.2718), (3.384, 3.54, 0.3231), (3.372, 3.485, 0.2975), (3.865, 2.958, 0.4112), (3.191, 3.174, -0.03567), (3.814, 2.976, 0.4485), (3.266, 3.224, 0.04125), (3.334, 3.211, 0.1407), (3.288, 3.227, 0.09855), (3.295, 3.105, 0.1407), (3.235, 3.139, 0.04125), (3.25, 3.123, 0.09855), (3.283, 3.23, 0.1781), (3.217, 3.246, 0.07784), (3.238, 3.246, 0.1357), (3.245, 3.124, 0.1781), (3.2, 3.14, 0.1357), (3.528, 3.151, 0.2344), (3.629, 3.104, 0.2857), (3.58, 3.13, 0.2601), (3.59, 2.997, 0.2857), (3.483, 3.027, 0.2344), (3.536, 3.009, 0.2601), (3.579, 3.123, 0.3231), (3.477, 3.169, 0.2718), (3.529, 3.149, 0.2975), (3.432, 3.045, 0.2718), (3.54, 3.016, 0.3231), (3.485, 3.028, 0.2975), (2.535, 3.442, 0.4112), (3.209, 3.226, -0.03567), (2.586, 3.424, 0.4485), (3.134, 3.176, 0.04125), (3.066, 3.189, 0.1407), (3.112, 3.173, 0.09855), (3.105, 3.295, 0.1407), (3.165, 3.261, 0.04125), (3.15, 3.277, 0.09855), (3.117, 3.17, 0.1781), (3.183, 3.154, 0.07784), (3.162, 3.154, 0.1357), (3.155, 3.276, 0.1781), (3.2, 3.26, 0.1357), (2.872, 3.249, 0.2344), (2.771, 3.296, 0.2857), (2.82, 3.27, 0.2601), (2.81, 3.403, 0.2857), (2.917, 3.373, 0.2344), (2.864, 3.391, 0.2601), (2.821, 3.277, 0.3231), (2.923, 3.231, 0.2718), (2.871, 3.251, 0.2975), (2.968, 3.355, 0.2718), (2.86, 3.384, 0.3231), (2.915, 3.372, 0.2975), (2.505, -3.33, 0.4112), (3.178, -3.232, -0.03567), (3.168, -3.178, -0.03567), (3.195, -3.173, -0.03567), (2.557, -3.32, 0.4485), (3.155, -3.255, 0.04125), (3.09, -3.278, 0.1407), (3.138, -3.268, 0.09855), (3.07, -3.167, 0.1407), (3.139, -3.165, 0.04125), (3.117, -3.159, 0.09855), (3.143, -3.268, 0.1781), (3.209, -3.248, 0.07784), (3.191, -3.259, 0.1357), (3.123, -3.157, 0.1781), (3.17, -3.148, 0.1357), (2.893, -3.324, 0.2344), (2.782, -3.336, 0.2857), (2.838, -3.333, 0.2601), (2.761, -3.224, 0.2857), (2.868, -3.195, 0.2344), (2.814, -3.207, 0.2601), (2.835, -3.326, 0.3231), (2.946, -3.315, 0.2718), (2.891, -3.323, 0.2975), (2.921, -3.185, 0.2718), (2.814, -3.214, 0.3231), (2.867, -3.197, 0.2975), (3.895, -3.07, 0.4112), (3.222, -3.168, -0.03567), (3.232, -3.222, -0.03567), (3.205, -3.227, -0.03567), (3.843, -3.08, 0.4485), (3.245, -3.145, 0.04125), (3.31, -3.122, 0.1407), (3.262, -3.132, 0.09855), (3.33, -3.233, 0.1407), (3.261, -3.235, 0.04125), (3.283, -3.241, 0.09855), (3.257, -3.132, 0.1781), (3.191, -3.152, 0.07784), (3.209, -3.141, 0.1357), (3.277, -3.243, 0.1781), (3.23, -3.252, 0.1357), (3.507, -3.076, 0.2344), (3.618, -3.064, 0.2857), (3.562, -3.067, 0.2601), (3.639, -3.176, 0.2857), (3.532, -3.205, 0.2344), (3.586, -3.193, 0.2601), (3.565, -3.074, 0.3231), (3.454, -3.085, 0.2718), (3.509, -3.077, 0.2975), (3.479, -3.215, 0.2718), (3.586, -3.186, 0.3231), (3.533, -3.203, 0.2975), (3.33, -3.895, 0.4112), (3.173, -3.205, -0.03567), (3.32, -3.843, 0.4485), (3.255, -3.245, 0.04125), (3.278, -3.31, 0.1407), (3.268, -3.262, 0.09855), (3.167, -3.33, 0.1407), (3.165, -3.261, 0.04125), (3.159, -3.283, 0.09855), (3.268, -3.257, 0.1781), (3.248, -3.191, 0.07784), (3.259, -3.209, 0.1357), (3.157, -3.277, 0.1781), (3.148, -3.23, 0.1357), (3.324, -3.507, 0.2344), (3.336, -3.618, 0.2857), (3.333, -3.562, 0.2601), (3.224, -3.639, 0.2857), (3.195, -3.532, 0.2344), (3.207, -3.586, 0.2601), (3.326, -3.565, 0.3231), (3.315, -3.454, 0.2718), (3.323, -3.509, 0.2975), (3.185, -3.479, 0.2718), (3.214, -3.586, 0.3231), (3.197, -3.533, 0.2975), (3.07, -2.505, 0.4112), (3.227, -3.195, -0.03567), (3.08, -2.557, 0.4485), (3.145, -3.155, 0.04125), (3.122, -3.09, 0.1407), (3.132, -3.138, 0.09855), (3.233, -3.07, 0.1407), (3.235, -3.139, 0.04125), (3.241, -3.117, 0.09855), (3.132, -3.143, 0.1781), (3.152, -3.209, 0.07784), (3.141, -3.191, 0.1357), (3.243, -3.123, 0.1781), (3.252, -3.17, 0.1357), (3.076, -2.893, 0.2344), (3.064, -2.782, 0.2857), (3.067, -2.838, 0.2601), (3.176, -2.761, 0.2857), (3.205, -2.868, 0.2344), (3.193, -2.814, 0.2601), (3.074, -2.835, 0.3231), (3.085, -2.946, 0.2718), (3.077, -2.891, 0.2975), (3.215, -2.921, 0.2718), (3.186, -2.814, 0.3231), (3.203, -2.867, 0.2975), (2.8, -3.784, 0.4112), (3.207, -3.238, -0.03567), (3.162, -3.207, -0.03567), (3.177, -3.184, -0.03567), (2.831, -3.739, 0.4485), (3.207, -3.27, 0.04125), (3.178, -3.333, 0.1407), (3.204, -3.292, 0.09855), (3.084, -3.269, 0.1407), (3.132, -3.219, 0.04125), (3.113, -3.23, 0.09855), (3.208, -3.288, 0.1781), (3.24, -3.228, 0.07784), (3.235, -3.248, 0.1357), (3.115, -3.224, 0.1781), (3.142, -3.185, 0.1357), (3.071, -3.505, 0.2344), (3.001, -3.592, 0.2857), (3.038, -3.55, 0.2601), (2.907, -3.528, 0.2857), (2.962, -3.431, 0.2344), (2.932, -3.478, 0.2601), (3.031, -3.547, 0.3231), (3.101, -3.461, 0.2718), (3.068, -3.506, 0.2975), (2.992, -3.386, 0.2718), (2.937, -3.483, 0.3231), (2.962, -3.433, 0.2975), (3.6, -2.616, 0.4112), (3.193, -3.162, -0.03567), (3.238, -3.193, -0.03567), (3.223, -3.216, -0.03567), (3.569, -2.661, 0.4485), (3.193, -3.13, 0.04125), (3.222, -3.067, 0.1407), (3.196, -3.108, 0.09855), (3.316, -3.131, 0.1407), (3.268, -3.181, 0.04125), (3.287, -3.17, 0.09855), (3.192, -3.112, 0.1781), (3.16, -3.172, 0.07784), (3.165, -3.152, 0.1357), (3.285, -3.176, 0.1781), (3.258, -3.215, 0.1357), (3.329, -2.895, 0.2344), (3.399, -2.808, 0.2857), (3.362, -2.85, 0.2601), (3.493, -2.872, 0.2857), (3.438, -2.969, 0.2344), (3.468, -2.922, 0.2601), (3.369, -2.853, 0.3231), (3.299, -2.939, 0.2718), (3.332, -2.894, 0.2975), (3.408, -3.014, 0.2718), (3.463, -2.917, 0.3231), (3.438, -2.967, 0.2975), (3.784, -3.6, 0.4112), (3.184, -3.223, -0.03567), (3.739, -3.569, 0.4485), (3.27, -3.193, 0.04125), (3.333, -3.222, 0.1407), (3.292, -3.196, 0.09855), (3.269, -3.316, 0.1407), (3.219, -3.268, 0.04125), (3.23, -3.287, 0.09855), (3.288, -3.192, 0.1781), (3.228, -3.16, 0.07784), (3.248, -3.165, 0.1357), (3.224, -3.285, 0.1781), (3.185, -3.258, 0.1357), (3.505, -3.329, 0.2344), (3.592, -3.399, 0.2857), (3.55, -3.362, 0.2601), (3.528, -3.493, 0.2857), (3.431, -3.438, 0.2344), (3.478, -3.468, 0.2601), (3.547, -3.369, 0.3231), (3.461, -3.299, 0.2718), (3.506, -3.332, 0.2975), (3.386, -3.408, 0.2718), (3.483, -3.463, 0.3231), (3.433, -3.438, 0.2975), (2.616, -2.8, 0.4112), (3.216, -3.177, -0.03567), (2.661, -2.831, 0.4485), (3.13, -3.207, 0.04125), (3.067, -3.178, 0.1407), (3.108, -3.204, 0.09855), (3.131, -3.084, 0.1407), (3.181, -3.132, 0.04125), (3.17, -3.113, 0.09855), (3.112, -3.208, 0.1781), (3.172, -3.24, 0.07784), (3.152, -3.235, 0.1357), (3.176, -3.115, 0.1781), (3.215, -3.142, 0.1357), (2.895, -3.071, 0.2344), (2.808, -3.001, 0.2857), (2.85, -3.038, 0.2601), (2.872, -2.907, 0.2857), (2.969, -2.962, 0.2344), (2.922, -2.932, 0.2601), (2.853, -3.031, 0.3231), (2.939, -3.101, 0.2718), (2.894, -3.068, 0.2975), (3.014, -2.992, 0.2718), (2.917, -2.937, 0.3231), (2.967, -2.962, 0.2975), (-3.833, -0.3152, 0.4112), (-3.212, -0.03649, -0.03567), (-3.236, 0.01224, -0.03567), (-3.212, 0.02461, -0.03567), (-3.785, -0.2912, 0.4485), (-3.228, -0.06482, 0.04125), (-3.284, -0.105, 0.1407), (-3.241, -0.08253, 0.09855), (-3.335, -0.003761, 0.1407), (-3.269, 0.01681, 0.04125), (-3.291, 0.01672, 0.09855), (-3.236, -0.08103, 0.1781), (-3.178, -0.04363, 0.07784), (-3.193, -0.05935, 0.1357), (-3.286, 0.02024, 0.1781), (-3.243, 0.04154, 0.1357), (-3.462, -0.2037, 0.2344), (-3.565, -0.2451, 0.2857), (-3.512, -0.2271, 0.2601), (-3.616, -0.1433, 0.2857), (-3.52, -0.08579, 0.2344), (-3.569, -0.112, 0.2601), (-3.517, -0.2211, 0.3231), (-3.413, -0.1797, 0.2718), (-3.464, -0.2031, 0.2975), (-3.472, -0.06179, 0.2718), (-3.567, -0.1193, 0.3231), (-3.521, -0.08798, 0.2975), (-2.567, 0.3152, 0.4112), (-3.188, 0.03649, -0.03567), (-3.164, -0.01224, -0.03567), (-3.188, -0.02461, -0.03567), (-2.615, 0.2912, 0.4485), (-3.172, 0.06482, 0.04125), (-3.116, 0.105, 0.1407), (-3.159, 0.08253, 0.09855), (-3.065, 0.00376, 0.1407), (-3.131, -0.01681, 0.04125), (-3.109, -0.01672, 0.09855), (-3.164, 0.08103, 0.1781), (-3.222, 0.04362, 0.07784), (-3.207, 0.05935, 0.1357), (-3.114, -0.02024, 0.1781), (-3.157, -0.04155, 0.1357), (-2.938, 0.2037, 0.2344), (-2.835, 0.2451, 0.2857), (-2.888, 0.2271, 0.2601), (-2.784, 0.1433, 0.2857), (-2.88, 0.08579, 0.2344), (-2.831, 0.112, 0.2601), (-2.883, 0.2211, 0.3231), (-2.987, 0.1797, 0.2718), (-2.936, 0.2031, 0.2975), (-2.928, 0.06179, 0.2718), (-2.833, 0.1193, 0.3231), (-2.879, 0.08798, 0.2975), (-2.885, -0.6335, 0.4112), (-3.225, -0.01225, -0.03567), (-2.909, -0.5852, 0.4485), (-3.135, -0.02793, 0.04125), (-3.095, -0.08413, 0.1407), (-3.117, -0.04144, 0.09855), (-3.196, -0.1345, 0.1407), (-3.217, -0.06855, 0.04125), (-3.217, -0.09082, 0.09855), (-3.119, -0.03589, 0.1781), (-3.156, 0.02171, 0.07784), (-3.141, 0.00721, 0.1357), (-3.22, -0.08628, 0.1781), (-3.242, -0.04299, 0.1357), (-2.996, -0.2616, 0.2344), (-2.955, -0.365, 0.2857), (-2.973, -0.3121, 0.2601), (-3.057, -0.4157, 0.2857), (-3.114, -0.3203, 0.2344), (-3.088, -0.3694, 0.2601), (-2.979, -0.3168, 0.3231), (-3.02, -0.2134, 0.2718), (-2.997, -0.2639, 0.2975), (-3.138, -0.2721, 0.2718), (-3.081, -0.3674, 0.3231), (-3.112, -0.3211, 0.2975), (-3.515, 0.6335, 0.4112), (-3.175, 0.01225, -0.03567), (-3.491, 0.5852, 0.4485), (-3.265, 0.02793, 0.04125), (-3.305, 0.08413, 0.1407), (-3.283, 0.04144, 0.09855), (-3.204, 0.1345, 0.1407), (-3.183, 0.06855, 0.04125), (-3.183, 0.09082, 0.09855), (-3.281, 0.03589, 0.1781), (-3.244, -0.02171, 0.07784), (-3.259, -0.007211, 0.1357), (-3.18, 0.08628, 0.1781), (-3.158, 0.04299, 0.1357), (-3.404, 0.2616, 0.2344), (-3.445, 0.365, 0.2857), (-3.427, 0.3121, 0.2601), (-3.343, 0.4157, 0.2857), (-3.286, 0.3203, 0.2344), (-3.312, 0.3694, 0.2601), (-3.421, 0.3168, 0.3231), (-3.38, 0.2134, 0.2718), (-3.403, 0.2639, 0.2975), (-3.262, 0.2721, 0.2718), (-3.319, 0.3674, 0.3231), (-3.288, 0.3211, 0.2975), (-3.425, -0.6708, 0.4112), (-3.183, -0.03446, -0.03567), (-3.234, -0.01715, -0.03567), (-3.226, 0.008743, -0.03567), (-3.408, -0.6197, 0.4485), (-3.174, -0.06558, 0.04125), (-3.185, -0.1338, 0.1407), (-3.171, -0.08766, 0.09855), (-3.292, -0.09778, 0.1407), (-3.26, -0.03658, 0.04125), (-3.276, -0.0524, 0.09855), (-3.168, -0.08267, 0.1781), (-3.154, -0.0155, 0.07784), (-3.153, -0.03687, 0.1357), (-3.275, -0.0467, 0.1781), (-3.26, -0.001024, 0.1357), (-3.241, -0.329, 0.2344), (-3.285, -0.4315, 0.2857), (-3.26, -0.3813, 0.2601), (-3.393, -0.3953, 0.2857), (-3.366, -0.2871, 0.2344), (-3.382, -0.3404, 0.2601), (-3.268, -0.3804, 0.3231), (-3.224, -0.278, 0.2718), (-3.243, -0.3302, 0.2975), (-3.349, -0.2361, 0.2718), (-3.375, -0.3442, 0.3231), (-3.365, -0.2893, 0.2975), (-2.975, 0.6708, 0.4112), (-3.217, 0.03446, -0.03567), (-3.166, 0.01714, -0.03567), (-3.174, -0.008743, -0.03567), (-2.992, 0.6197, 0.4485), (-3.226, 0.06558, 0.04125), (-3.215, 0.1338, 0.1407), (-3.229, 0.08766, 0.09855), (-3.108, 0.09778, 0.1407), (-3.14, 0.03658, 0.04125), (-3.124, 0.0524, 0.09855), (-3.232, 0.08267, 0.1781), (-3.246, 0.0155, 0.07784), (-3.247, 0.03687, 0.1357), (-3.125, 0.04669, 0.1781), (-3.14, 0.001023, 0.1357), (-3.159, 0.329, 0.2344), (-3.115, 0.4315, 0.2857), (-3.14, 0.3813, 0.2601), (-3.007, 0.3953, 0.2857), (-3.034, 0.2871, 0.2344), (-3.018, 0.3404, 0.2601), (-3.132, 0.3804, 0.3231), (-3.176, 0.278, 0.2718), (-3.157, 0.3302, 0.2975), (-3.051, 0.2361, 0.2718), (-3.025, 0.3442, 0.3231), (-3.035, 0.2893, 0.2975), (-2.529, -0.225, 0.4112), (-3.209, -0.02606, -0.03567), (-2.58, -0.2079, 0.4485), (-3.134, 0.02608, 0.04125), (-3.066, 0.01478, 0.1407), (-3.112, 0.02906, 0.09855), (-3.102, -0.09246, 0.1407), (-3.163, -0.06036, 0.04125), (-3.148, -0.07604, 0.09855), (-3.117, 0.03192, 0.1781), (-3.185, 0.0462, 0.07784), (-3.163, 0.04706, 0.1357), (-3.153, -0.07532, 0.1781), (-3.199, -0.05978, 0.1357), (-2.871, -0.04091, 0.2344), (-2.769, -0.08478, 0.2857), (-2.819, -0.0601, 0.2601), (-2.805, -0.1926, 0.2857), (-2.913, -0.1658, 0.2344), (-2.86, -0.182, 0.2601), (-2.82, -0.06764, 0.3231), (-2.922, -0.02378, 0.2718), (-2.87, -0.04296, 0.2975), (-2.964, -0.1487, 0.2718), (-2.856, -0.1754, 0.3231), (-2.911, -0.1649, 0.2975), (-3.871, 0.225, 0.4112), (-3.191, 0.02606, -0.03567), (-3.82, 0.2079, 0.4485), (-3.266, -0.02608, 0.04125), (-3.334, -0.01478, 0.1407), (-3.288, -0.02906, 0.09855), (-3.298, 0.09246, 0.1407), (-3.237, 0.06036, 0.04125), (-3.252, 0.07604, 0.09855), (-3.283, -0.03192, 0.1781), (-3.215, -0.0462, 0.07784), (-3.237, -0.04706, 0.1357), (-3.247, 0.07532, 0.1781), (-3.201, 0.05978, 0.1357), (-3.529, 0.04091, 0.2344), (-3.631, 0.08478, 0.2857), (-3.581, 0.0601, 0.2601), (-3.595, 0.1926, 0.2857), (-3.487, 0.1658, 0.2344), (-3.54, 0.182, 0.2601), (-3.58, 0.06764, 0.3231), (-3.478, 0.02377, 0.2718), (-3.53, 0.04296, 0.2975), (-3.436, 0.1487, 0.2718), (-3.544, 0.1754, 0.3231), (-3.489, 0.1649, 0.2975), (-3.841, 2.901, 0.4112), (-3.213, 3.164, -0.03567), (-3.236, 3.213, -0.03567), (-3.212, 3.225, -0.03567), (-3.792, 2.924, 0.4485), (-3.23, 3.136, 0.04125), (-3.287, 3.097, 0.1407), (-3.244, 3.119, 0.09855), (-3.335, 3.2, 0.1407), (-3.268, 3.219, 0.04125), (-3.29, 3.219, 0.09855), (-3.238, 3.12, 0.1781), (-3.179, 3.156, 0.07784), (-3.194, 3.14, 0.1357), (-3.286, 3.222, 0.1781), (-3.242, 3.243, 0.1357), (-3.467, 3.003, 0.2344), (-3.571, 2.964, 0.2857), (-3.518, 2.981, 0.2601), (-3.619, 3.067, 0.2857), (-3.522, 3.122, 0.2344), (-3.572, 3.097, 0.2601), (-3.522, 2.987, 0.3231), (-3.418, 3.026, 0.2718), (-3.469, 3.004, 0.2975), (-3.474, 3.145, 0.2718), (-3.57, 3.09, 0.3231), (-3.523, 3.12, 0.2975), (-2.559, 3.499, 0.4112), (-3.187, 3.236, -0.03567), (-3.164, 3.187, -0.03567), (-3.188, 3.175, -0.03567), (-2.608, 3.476, 0.4485), (-3.17, 3.264, 0.04125), (-3.113, 3.303, 0.1407), (-3.156, 3.281, 0.09855), (-3.065, 3.2, 0.1407), (-3.132, 3.181, 0.04125), (-3.11, 3.181, 0.09855), (-3.162, 3.28, 0.1781), (-3.221, 3.244, 0.07784), (-3.206, 3.26, 0.1357), (-3.114, 3.178, 0.1781), (-3.158, 3.157, 0.1357), (-2.933, 3.397, 0.2344), (-2.829, 3.436, 0.2857), (-2.882, 3.419, 0.2601), (-2.781, 3.333, 0.2857), (-2.878, 3.278, 0.2344), (-2.828, 3.303, 0.2601), (-2.878, 3.413, 0.3231), (-2.982, 3.374, 0.2718), (-2.931, 3.396, 0.2975), (-2.926, 3.255, 0.2718), (-2.83, 3.31, 0.3231), (-2.877, 3.28, 0.2975), (-2.901, 2.559, 0.4112), (-3.225, 3.188, -0.03567), (-2.924, 2.608, 0.4485), (-3.136, 3.17, 0.04125), (-3.097, 3.113, 0.1407), (-3.119, 3.156, 0.09855), (-3.2, 3.065, 0.1407), (-3.219, 3.132, 0.04125), (-3.219, 3.11, 0.09855), (-3.12, 3.162, 0.1781), (-3.156, 3.221, 0.07784), (-3.14, 3.206, 0.1357), (-3.222, 3.114, 0.1781), (-3.243, 3.158, 0.1357), (-3.003, 2.933, 0.2344), (-2.964, 2.829, 0.2857), (-2.981, 2.882, 0.2601), (-3.067, 2.781, 0.2857), (-3.122, 2.878, 0.2344), (-3.097, 2.828, 0.2601), (-2.987, 2.878, 0.3231), (-3.026, 2.982, 0.2718), (-3.004, 2.931, 0.2975), (-3.145, 2.926, 0.2718), (-3.09, 2.83, 0.3231), (-3.12, 2.877, 0.2975), (-3.499, 3.841, 0.4112), (-3.175, 3.212, -0.03567), (-3.476, 3.792, 0.4485), (-3.264, 3.23, 0.04125), (-3.303, 3.287, 0.1407), (-3.281, 3.244, 0.09855), (-3.2, 3.335, 0.1407), (-3.181, 3.268, 0.04125), (-3.181, 3.29, 0.09855), (-3.28, 3.238, 0.1781), (-3.244, 3.179, 0.07784), (-3.26, 3.194, 0.1357), (-3.178, 3.286, 0.1781), (-3.157, 3.242, 0.1357), (-3.397, 3.467, 0.2344), (-3.436, 3.571, 0.2857), (-3.419, 3.518, 0.2601), (-3.333, 3.619, 0.2857), (-3.278, 3.522, 0.2344), (-3.303, 3.572, 0.2601), (-3.413, 3.522, 0.3231), (-3.374, 3.418, 0.2718), (-3.396, 3.469, 0.2975), (-3.255, 3.474, 0.2718), (-3.31, 3.57, 0.3231), (-3.28, 3.523, 0.2975), (-3.442, 2.535, 0.4112), (-3.184, 3.165, -0.03567), (-3.235, 3.184, -0.03567), (-3.226, 3.209, -0.03567), (-3.424, 2.586, 0.4485), (-3.176, 3.134, 0.04125), (-3.189, 3.066, 0.1407), (-3.173, 3.112, 0.09855), (-3.295, 3.105, 0.1407), (-3.261, 3.165, 0.04125), (-3.277, 3.15, 0.09855), (-3.17, 3.117, 0.1781), (-3.154, 3.183, 0.07784), (-3.154, 3.162, 0.1357), (-3.276, 3.155, 0.1781), (-3.26, 3.2, 0.1357), (-3.249, 2.872, 0.2344), (-3.296, 2.771, 0.2857), (-3.27, 2.82, 0.2601), (-3.403, 2.81, 0.2857), (-3.373, 2.917, 0.2344), (-3.391, 2.864, 0.2601), (-3.277, 2.821, 0.3231), (-3.231, 2.923, 0.2718), (-3.251, 2.871, 0.2975), (-3.355, 2.968, 0.2718), (-3.384, 2.86, 0.3231), (-3.372, 2.915, 0.2975), (-2.958, 3.865, 0.4112), (-3.216, 3.235, -0.03567), (-3.165, 3.216, -0.03567), (-3.174, 3.191, -0.03567), (-2.976, 3.814, 0.4485), (-3.224, 3.266, 0.04125), (-3.211, 3.334, 0.1407), (-3.227, 3.288, 0.09855), (-3.105, 3.295, 0.1407), (-3.139, 3.235, 0.04125), (-3.123, 3.25, 0.09855), (-3.23, 3.283, 0.1781), (-3.246, 3.217, 0.07784), (-3.246, 3.238, 0.1357), (-3.124, 3.245, 0.1781), (-3.14, 3.2, 0.1357), (-3.151, 3.528, 0.2344), (-3.104, 3.629, 0.2857), (-3.13, 3.58, 0.2601), (-2.997, 3.59, 0.2857), (-3.027, 3.483, 0.2344), (-3.009, 3.536, 0.2601), (-3.123, 3.579, 0.3231), (-3.169, 3.477, 0.2718), (-3.149, 3.529, 0.2975), (-3.045, 3.432, 0.2718), (-3.016, 3.54, 0.3231), (-3.028, 3.485, 0.2975), (-2.535, 2.958, 0.4112), (-3.209, 3.174, -0.03567), (-2.586, 2.976, 0.4485), (-3.134, 3.224, 0.04125), (-3.066, 3.211, 0.1407), (-3.112, 3.227, 0.09855), (-3.105, 3.105, 0.1407), (-3.165, 3.139, 0.04125), (-3.15, 3.123, 0.09855), (-3.117, 3.23, 0.1781), (-3.183, 3.246, 0.07784), (-3.162, 3.246, 0.1357), (-3.155, 3.124, 0.1781), (-3.2, 3.14, 0.1357), (-2.872, 3.151, 0.2344), (-2.771, 3.104, 0.2857), (-2.82, 3.13, 0.2601), (-2.81, 2.997, 0.2857), (-2.917, 3.027, 0.2344), (-2.864, 3.009, 0.2601), (-2.821, 3.123, 0.3231), (-2.923, 3.169, 0.2718), (-2.871, 3.149, 0.2975), (-2.968, 3.045, 0.2718), (-2.86, 3.016, 0.3231), (-2.915, 3.028, 0.2975), (-3.865, 3.442, 0.4112), (-3.191, 3.226, -0.03567), (-3.814, 3.424, 0.4485), (-3.266, 3.176, 0.04125), (-3.334, 3.189, 0.1407), (-3.288, 3.173, 0.09855), (-3.295, 3.295, 0.1407), (-3.235, 3.261, 0.04125), (-3.25, 3.277, 0.09855), (-3.283, 3.17, 0.1781), (-3.217, 3.154, 0.07784), (-3.238, 3.154, 0.1357), (-3.245, 3.276, 0.1781), (-3.2, 3.26, 0.1357), (-3.528, 3.249, 0.2344), (-3.629, 3.296, 0.2857), (-3.58, 3.27, 0.2601), (-3.59, 3.403, 0.2857), (-3.483, 3.373, 0.2344), (-3.536, 3.391, 0.2601), (-3.579, 3.277, 0.3231), (-3.477, 3.231, 0.2718), (-3.529, 3.251, 0.2975), (-3.432, 3.355, 0.2718), (-3.54, 3.384, 0.3231), (-3.485, 3.372, 0.2975), (-3.612, -3.775, 0.4112), (-3.194, -3.238, -0.03567), (-3.238, -3.206, -0.03567), (-3.222, -3.184, -0.03567), (-3.58, -3.732, 0.4485), (-3.194, -3.27, 0.04125), (-3.225, -3.332, 0.1407), (-3.198, -3.292, 0.09855), (-3.317, -3.266, 0.1407), (-3.268, -3.217, 0.04125), (-3.288, -3.228, 0.09855), (-3.194, -3.288, 0.1781), (-3.16, -3.228, 0.07784), (-3.166, -3.249, 0.1357), (-3.286, -3.223, 0.1781), (-3.257, -3.183, 0.1357), (-3.336, -3.503, 0.2344), (-3.407, -3.588, 0.2857), (-3.369, -3.547, 0.2601), (-3.5, -3.522, 0.2857), (-3.443, -3.426, 0.2344), (-3.474, -3.472, 0.2601), (-3.376, -3.544, 0.3231), (-3.304, -3.459, 0.2718), (-3.338, -3.503, 0.2975), (-3.411, -3.382, 0.2718), (-3.469, -3.478, 0.3231), (-3.442, -3.428, 0.2975), (-2.788, -2.625, 0.4112), (-3.206, -3.162, -0.03567), (-3.162, -3.194, -0.03567), (-3.178, -3.216, -0.03567), (-2.82, -2.668, 0.4485), (-3.206, -3.13, 0.04125), (-3.175, -3.068, 0.1407), (-3.202, -3.108, 0.09855), (-3.083, -3.134, 0.1407), (-3.132, -3.183, 0.04125), (-3.112, -3.172, 0.09855), (-3.206, -3.112, 0.1781), (-3.24, -3.172, 0.07784), (-3.234, -3.151, 0.1357), (-3.114, -3.177, 0.1781), (-3.143, -3.217, 0.1357), (-3.064, -2.897, 0.2344), (-2.993, -2.812, 0.2857), (-3.031, -2.853, 0.2601), (-2.9, -2.878, 0.2857), (-2.957, -2.974, 0.2344), (-2.926, -2.928, 0.2601), (-3.024, -2.856, 0.3231), (-3.096, -2.941, 0.2718), (-3.062, -2.897, 0.2975), (-2.989, -3.018, 0.2718), (-2.931, -2.922, 0.3231), (-2.958, -2.972, 0.2975), (-2.625, -3.612, 0.4112), (-3.216, -3.222, -0.03567), (-2.668, -3.58, 0.4485), (-3.13, -3.194, 0.04125), (-3.068, -3.225, 0.1407), (-3.108, -3.198, 0.09855), (-3.134, -3.317, 0.1407), (-3.183, -3.268, 0.04125), (-3.172, -3.288, 0.09855), (-3.112, -3.194, 0.1781), (-3.172, -3.16, 0.07784), (-3.151, -3.166, 0.1357), (-3.177, -3.286, 0.1781), (-3.217, -3.257, 0.1357), (-2.897, -3.336, 0.2344), (-2.812, -3.407, 0.2857), (-2.853, -3.369, 0.2601), (-2.878, -3.5, 0.2857), (-2.974, -3.443, 0.2344), (-2.928, -3.474, 0.2601), (-2.856, -3.376, 0.3231), (-2.941, -3.304, 0.2718), (-2.897, -3.338, 0.2975), (-3.018, -3.411, 0.2718), (-2.922, -3.469, 0.3231), (-2.972, -3.442, 0.2975), (-3.775, -2.788, 0.4112), (-3.184, -3.178, -0.03567), (-3.732, -2.82, 0.4485), (-3.27, -3.206, 0.04125), (-3.332, -3.175, 0.1407), (-3.292, -3.202, 0.09855), (-3.266, -3.083, 0.1407), (-3.217, -3.132, 0.04125), (-3.228, -3.112, 0.09855), (-3.288, -3.206, 0.1781), (-3.228, -3.24, 0.07784), (-3.249, -3.234, 0.1357), (-3.223, -3.114, 0.1781), (-3.183, -3.143, 0.1357), (-3.503, -3.064, 0.2344), (-3.588, -2.993, 0.2857), (-3.547, -3.031, 0.2601), (-3.522, -2.9, 0.2857), (-3.426, -2.957, 0.2344), (-3.472, -2.926, 0.2601), (-3.544, -3.024, 0.3231), (-3.459, -3.096, 0.2718), (-3.503, -3.062, 0.2975), (-3.382, -2.989, 0.2718), (-3.478, -2.931, 0.3231), (-3.428, -2.958, 0.2975), (-3.084, -3.898, 0.4112), (-3.169, -3.222, -0.03567), (-3.222, -3.231, -0.03567), (-3.227, -3.204, -0.03567), (-3.093, -3.845, 0.4485), (-3.146, -3.246, 0.04125), (-3.124, -3.311, 0.1407), (-3.133, -3.264, 0.09855), (-3.236, -3.33, 0.1407), (-3.236, -3.261, 0.04125), (-3.243, -3.282, 0.09855), (-3.133, -3.258, 0.1781), (-3.152, -3.192, 0.07784), (-3.141, -3.21, 0.1357), (-3.245, -3.277, 0.1781), (-3.252, -3.229, 0.1357), (-3.082, -3.51, 0.2344), (-3.073, -3.621, 0.2857), (-3.074, -3.565, 0.2601), (-3.185, -3.639, 0.2857), (-3.212, -3.531, 0.2344), (-3.201, -3.586, 0.2601), (-3.081, -3.568, 0.3231), (-3.091, -3.457, 0.2718), (-3.083, -3.512, 0.2975), (-3.221, -3.478, 0.2718), (-3.194, -3.586, 0.3231), (-3.21, -3.533, 0.2975), (-3.316, -2.502, 0.4112), (-3.231, -3.178, -0.03567), (-3.178, -3.169, -0.03567), (-3.173, -3.196, -0.03567), (-3.307, -2.555, 0.4485), (-3.254, -3.154, 0.04125), (-3.276, -3.089, 0.1407), (-3.267, -3.136, 0.09855), (-3.164, -3.07, 0.1407), (-3.164, -3.139, 0.04125), (-3.157, -3.118, 0.09855), (-3.267, -3.142, 0.1781), (-3.248, -3.208, 0.07784), (-3.259, -3.19, 0.1357), (-3.155, -3.123, 0.1781), (-3.148, -3.171, 0.1357), (-3.318, -2.89, 0.2344), (-3.327, -2.779, 0.2857), (-3.326, -2.835, 0.2601), (-3.215, -2.761, 0.2857), (-3.188, -2.869, 0.2344), (-3.199, -2.814, 0.2601), (-3.319, -2.832, 0.3231), (-3.309, -2.943, 0.2718), (-3.317, -2.888, 0.2975), (-3.179, -2.922, 0.2718), (-3.206, -2.814, 0.3231), (-3.19, -2.867, 0.2975), (-2.502, -3.084, 0.4112), (-3.196, -3.227, -0.03567), (-2.555, -3.093, 0.4485), (-3.154, -3.146, 0.04125), (-3.089, -3.124, 0.1407), (-3.136, -3.133, 0.09855), (-3.07, -3.236, 0.1407), (-3.139, -3.236, 0.04125), (-3.118, -3.243, 0.09855), (-3.142, -3.133, 0.1781), (-3.208, -3.152, 0.07784), (-3.19, -3.141, 0.1357), (-3.123, -3.245, 0.1781), (-3.171, -3.252, 0.1357), (-2.89, -3.082, 0.2344), (-2.779, -3.073, 0.2857), (-2.835, -3.074, 0.2601), (-2.761, -3.185, 0.2857), (-2.869, -3.212, 0.2344), (-2.814, -3.201, 0.2601), (-2.832, -3.081, 0.3231), (-2.943, -3.091, 0.2718), (-2.888, -3.083, 0.2975), (-2.922, -3.221, 0.2718), (-2.814, -3.194, 0.3231), (-2.867, -3.21, 0.2975), (-3.898, -3.316, 0.4112), (-3.204, -3.173, -0.03567), (-3.845, -3.307, 0.4485), (-3.246, -3.254, 0.04125), (-3.311, -3.276, 0.1407), (-3.264, -3.267, 0.09855), (-3.33, -3.164, 0.1407), (-3.261, -3.164, 0.04125), (-3.282, -3.157, 0.09855), (-3.258, -3.267, 0.1781), (-3.192, -3.248, 0.07784), (-3.21, -3.259, 0.1357), (-3.277, -3.155, 0.1781), (-3.229, -3.148, 0.1357), (-3.51, -3.318, 0.2344), (-3.621, -3.327, 0.2857), (-3.565, -3.326, 0.2601), (-3.639, -3.215, 0.2857), (-3.531, -3.188, 0.2344), (-3.586, -3.199, 0.2601), (-3.568, -3.319, 0.3231), (-3.457, -3.309, 0.2718), (-3.512, -3.317, 0.2975), (-3.478, -3.179, 0.2718), (-3.586, -3.206, 0.3231), (-3.533, -3.19, 0.2975)], [], [(9, 2, 1, 5), (19, 0, 4, 26), (16, 20, 8, 6), (23, 11, 14, 25), (1, 2, 3, 31), (4, 22, 26), (16, 6, 11, 23), (8, 20, 25, 14), (0, 17, 22, 4), (2, 9, 40, 3), (40, 12, 31, 3), (6, 8, 10, 7), (7, 10, 9, 5), (12, 40, 15, 13), (13, 15, 14, 11), (5, 12, 13, 7), (7, 13, 11, 6), (40, 9, 10, 15), (15, 10, 8, 14), (5, 1, 31, 12), (17, 19, 21, 18), (18, 21, 20, 16), (23, 25, 27, 24), (24, 27, 26, 22), (22, 17, 18, 24), (24, 18, 16, 23), (25, 20, 21, 27), (27, 21, 19, 26), (0, 19, 17), (37, 30, 29, 33), (47, 28, 32, 54), (44, 48, 36, 34), (51, 39, 42, 53), (29, 30, 31, 3), (32, 50, 54), (44, 34, 39, 51), (36, 48, 53, 42), (28, 45, 50, 32), (30, 37, 12, 31), (34, 36, 38, 35), (35, 38, 37, 33), (40, 12, 43, 41), (41, 43, 42, 39), (33, 40, 41, 35), (35, 41, 39, 34), (12, 37, 38, 43), (43, 38, 36, 42), (33, 29, 3, 40), (45, 47, 49, 46), (46, 49, 48, 44), (51, 53, 55, 52), (52, 55, 54, 50), (50, 45, 46, 52), (52, 46, 44, 51), (53, 48, 49, 55), (55, 49, 47, 54), (28, 47, 45), (63, 1, 30, 59), (73, 56, 58, 80), (70, 74, 62, 60), (77, 65, 68, 79), (30, 1, 57, 83), (58, 76, 80), (70, 60, 65, 77), (62, 74, 79, 68), (56, 71, 76, 58), (1, 63, 92, 57), (92, 66, 83, 57), (60, 62, 64, 61), (61, 64, 63, 59), (66, 92, 69, 67), (67, 69, 68, 65), (59, 66, 67, 61), (61, 67, 65, 60), (92, 63, 64, 69), (69, 64, 62, 68), (59, 30, 83, 66), (71, 73, 75, 72), (72, 75, 74, 70), (77, 79, 81, 78), (78, 81, 80, 76), (76, 71, 72, 78), (78, 72, 70, 77), (79, 74, 75, 81), (81, 75, 73, 80), (56, 73, 71), (89, 29, 2, 85), (99, 82, 84, 106), (96, 100, 88, 86), (103, 91, 94, 105), (2, 29, 83, 57), (84, 102, 106), (96, 86, 91, 103), (88, 100, 105, 94), (82, 97, 102, 84), (29, 89, 66, 83), (86, 88, 90, 87), (87, 90, 89, 85), (92, 66, 95, 93), (93, 95, 94, 91), (85, 92, 93, 87), (87, 93, 91, 86), (66, 89, 90, 95), (95, 90, 88, 94), (85, 2, 57, 92), (97, 99, 101, 98), (98, 101, 100, 96), (103, 105, 107, 104), (104, 107, 106, 102), (102, 97, 98, 104), (104, 98, 96, 103), (105, 100, 101, 107), (107, 101, 99, 106), (82, 99, 97), (117, 110, 109, 113), (127, 108, 112, 134), (124, 128, 116, 114), (131, 119, 122, 133), (109, 110, 111, 139), (112, 130, 134), (124, 114, 119, 131), (116, 128, 133, 122), (108, 125, 130, 112), (110, 117, 148, 111), (148, 120, 139, 111), (114, 116, 118, 115), (115, 118, 117, 113), (120, 148, 123, 121), (121, 123, 122, 119), (113, 120, 121, 115), (115, 121, 119, 114), (148, 117, 118, 123), (123, 118, 116, 122), (113, 109, 139, 120), (125, 127, 129, 126), (126, 129, 128, 124), (131, 133, 135, 132), (132, 135, 134, 130), (130, 125, 126, 132), (132, 126, 124, 131), (133, 128, 129, 135), (135, 129, 127, 134), (108, 127, 125), (145, 138, 137, 141), (155, 136, 140, 162), (152, 156, 144, 142), (159, 147, 150, 161), (137, 138, 139, 111), (140, 158, 162), (152, 142, 147, 159), (144, 156, 161, 150), (136, 153, 158, 140), (138, 145, 120, 139), (142, 144, 146, 143), (143, 146, 145, 141), (148, 120, 151, 149), (149, 151, 150, 147), (141, 148, 149, 143), (143, 149, 147, 142), (120, 145, 146, 151), (151, 146, 144, 150), (141, 137, 111, 148), (153, 155, 157, 154), (154, 157, 156, 152), (159, 161, 163, 160), (160, 163, 162, 158), (158, 153, 154, 160), (160, 154, 152, 159), (161, 156, 157, 163), (163, 157, 155, 162), (136, 155, 153), (171, 109, 138, 167), (181, 164, 166, 188), (178, 182, 170, 168), (185, 173, 176, 187), (138, 109, 165, 191), (166, 184, 188), (178, 168, 173, 185), (170, 182, 187, 176), (164, 179, 184, 166), (109, 171, 200, 165), (200, 174, 191, 165), (168, 170, 172, 169), (169, 172, 171, 167), (174, 200, 177, 175), (175, 177, 176, 173), (167, 174, 175, 169), (169, 175, 173, 168), (200, 171, 172, 177), (177, 172, 170, 176), (167, 138, 191, 174), (179, 181, 183, 180), (180, 183, 182, 178), (185, 187, 189, 186), (186, 189, 188, 184), (184, 179, 180, 186), (186, 180, 178, 185), (187, 182, 183, 189), (189, 183, 181, 188), (164, 181, 179), (197, 137, 110, 193), (207, 190, 192, 214), (204, 208, 196, 194), (211, 199, 202, 213), (110, 137, 191, 165), (192, 210, 214), (204, 194, 199, 211), (196, 208, 213, 202), (190, 205, 210, 192), (137, 197, 174, 191), (194, 196, 198, 195), (195, 198, 197, 193), (200, 174, 203, 201), (201, 203, 202, 199), (193, 200, 201, 195), (195, 201, 199, 194), (174, 197, 198, 203), (203, 198, 196, 202), (193, 110, 165, 200), (205, 207, 209, 206), (206, 209, 208, 204), (211, 213, 215, 212), (212, 215, 214, 210), (210, 205, 206, 212), (212, 206, 204, 211), (213, 208, 209, 215), (215, 209, 207, 214), (190, 207, 205), (225, 218, 217, 221), (235, 216, 220, 242), (232, 236, 224, 222), (239, 227, 230, 241), (217, 218, 219, 247), (220, 238, 242), (232, 222, 227, 239), (224, 236, 241, 230), (216, 233, 238, 220), (218, 225, 256, 219), (256, 228, 247, 219), (222, 224, 226, 223), (223, 226, 225, 221), (228, 256, 231, 229), (229, 231, 230, 227), (221, 228, 229, 223), (223, 229, 227, 222), (256, 225, 226, 231), (231, 226, 224, 230), (221, 217, 247, 228), (233, 235, 237, 234), (234, 237, 236, 232), (239, 241, 243, 240), (240, 243, 242, 238), (238, 233, 234, 240), (240, 234, 232, 239), (241, 236, 237, 243), (243, 237, 235, 242), (216, 235, 233), (253, 246, 245, 249), (263, 244, 248, 270), (260, 264, 252, 250), (267, 255, 258, 269), (245, 246, 247, 219), (248, 266, 270), (260, 250, 255, 267), (252, 264, 269, 258), (244, 261, 266, 248), (246, 253, 228, 247), (250, 252, 254, 251), (251, 254, 253, 249), (256, 228, 259, 257), (257, 259, 258, 255), (249, 256, 257, 251), (251, 257, 255, 250), (228, 253, 254, 259), (259, 254, 252, 258), (249, 245, 219, 256), (261, 263, 265, 262), (262, 265, 264, 260), (267, 269, 271, 268), (268, 271, 270, 266), (266, 261, 262, 268), (268, 262, 260, 267), (269, 264, 265, 271), (271, 265, 263, 270), (244, 263, 261), (279, 217, 246, 275), (289, 272, 274, 296), (286, 290, 278, 276), (293, 281, 284, 295), (246, 217, 273, 299), (274, 292, 296), (286, 276, 281, 293), (278, 290, 295, 284), (272, 287, 292, 274), (217, 279, 308, 273), (308, 282, 299, 273), (276, 278, 280, 277), (277, 280, 279, 275), (282, 308, 285, 283), (283, 285, 284, 281), (275, 282, 283, 277), (277, 283, 281, 276), (308, 279, 280, 285), (285, 280, 278, 284), (275, 246, 299, 282), (287, 289, 291, 288), (288, 291, 290, 286), (293, 295, 297, 294), (294, 297, 296, 292), (292, 287, 288, 294), (294, 288, 286, 293), (295, 290, 291, 297), (297, 291, 289, 296), (272, 289, 287), (305, 245, 218, 301), (315, 298, 300, 322), (312, 316, 304, 302), (319, 307, 310, 321), (218, 245, 299, 273), (300, 318, 322), (312, 302, 307, 319), (304, 316, 321, 310), (298, 313, 318, 300), (245, 305, 282, 299), (302, 304, 306, 303), (303, 306, 305, 301), (308, 282, 311, 309), (309, 311, 310, 307), (301, 308, 309, 303), (303, 309, 307, 302), (282, 305, 306, 311), (311, 306, 304, 310), (301, 218, 273, 308), (313, 315, 317, 314), (314, 317, 316, 312), (319, 321, 323, 320), (320, 323, 322, 318), (318, 313, 314, 320), (320, 314, 312, 319), (321, 316, 317, 323), (323, 317, 315, 322), (298, 315, 313), (333, 326, 325, 329), (343, 324, 328, 350), (340, 344, 332, 330), (347, 335, 338, 349), (325, 326, 327, 355), (328, 346, 350), (340, 330, 335, 347), (332, 344, 349, 338), (324, 341, 346, 328), (326, 333, 364, 327), (364, 336, 355, 327), (330, 332, 334, 331), (331, 334, 333, 329), (336, 364, 339, 337), (337, 339, 338, 335), (329, 336, 337, 331), (331, 337, 335, 330), (364, 333, 334, 339), (339, 334, 332, 338), (329, 325, 355, 336), (341, 343, 345, 342), (342, 345, 344, 340), (347, 349, 351, 348), (348, 351, 350, 346), (346, 341, 342, 348), (348, 342, 340, 347), (349, 344, 345, 351), (351, 345, 343, 350), (324, 343, 341), (361, 354, 353, 357), (371, 352, 356, 378), (368, 372, 360, 358), (375, 363, 366, 377), (353, 354, 355, 327), (356, 374, 378), (368, 358, 363, 375), (360, 372, 377, 366), (352, 369, 374, 356), (354, 361, 336, 355), (358, 360, 362, 359), (359, 362, 361, 357), (364, 336, 367, 365), (365, 367, 366, 363), (357, 364, 365, 359), (359, 365, 363, 358), (336, 361, 362, 367), (367, 362, 360, 366), (357, 353, 327, 364), (369, 371, 373, 370), (370, 373, 372, 368), (375, 377, 379, 376), (376, 379, 378, 374), (374, 369, 370, 376), (376, 370, 368, 375), (377, 372, 373, 379), (379, 373, 371, 378), (352, 371, 369), (387, 325, 354, 383), (397, 380, 382, 404), (394, 398, 386, 384), (401, 389, 392, 403), (354, 325, 381, 407), (382, 400, 404), (394, 384, 389, 401), (386, 398, 403, 392), (380, 395, 400, 382), (325, 387, 416, 381), (416, 390, 407, 381), (384, 386, 388, 385), (385, 388, 387, 383), (390, 416, 393, 391), (391, 393, 392, 389), (383, 390, 391, 385), (385, 391, 389, 384), (416, 387, 388, 393), (393, 388, 386, 392), (383, 354, 407, 390), (395, 397, 399, 396), (396, 399, 398, 394), (401, 403, 405, 402), (402, 405, 404, 400), (400, 395, 396, 402), (402, 396, 394, 401), (403, 398, 399, 405), (405, 399, 397, 404), (380, 397, 395), (413, 353, 326, 409), (423, 406, 408, 430), (420, 424, 412, 410), (427, 415, 418, 429), (326, 353, 407, 381), (408, 426, 430), (420, 410, 415, 427), (412, 424, 429, 418), (406, 421, 426, 408), (353, 413, 390, 407), (410, 412, 414, 411), (411, 414, 413, 409), (416, 390, 419, 417), (417, 419, 418, 415), (409, 416, 417, 411), (411, 417, 415, 410), (390, 413, 414, 419), (419, 414, 412, 418), (409, 326, 381, 416), (421, 423, 425, 422), (422, 425, 424, 420), (427, 429, 431, 428), (428, 431, 430, 426), (426, 421, 422, 428), (428, 422, 420, 427), (429, 424, 425, 431), (431, 425, 423, 430), (406, 423, 421), (441, 434, 433, 437), (451, 432, 436, 458), (448, 452, 440, 438), (455, 443, 446, 457), (433, 434, 435, 463), (436, 454, 458), (448, 438, 443, 455), (440, 452, 457, 446), (432, 449, 454, 436), (434, 441, 472, 435), (472, 444, 463, 435), (438, 440, 442, 439), (439, 442, 441, 437), (444, 472, 447, 445), (445, 447, 446, 443), (437, 444, 445, 439), (439, 445, 443, 438), (472, 441, 442, 447), (447, 442, 440, 446), (437, 433, 463, 444), (449, 451, 453, 450), (450, 453, 452, 448), (455, 457, 459, 456), (456, 459, 458, 454), (454, 449, 450, 456), (456, 450, 448, 455), (457, 452, 453, 459), (459, 453, 451, 458), (432, 451, 449), (469, 462, 461, 465), (479, 460, 464, 486), (476, 480, 468, 466), (483, 471, 474, 485), (461, 462, 463, 435), (464, 482, 486), (476, 466, 471, 483), (468, 480, 485, 474), (460, 477, 482, 464), (462, 469, 444, 463), (466, 468, 470, 467), (467, 470, 469, 465), (472, 444, 475, 473), (473, 475, 474, 471), (465, 472, 473, 467), (467, 473, 471, 466), (444, 469, 470, 475), (475, 470, 468, 474), (465, 461, 435, 472), (477, 479, 481, 478), (478, 481, 480, 476), (483, 485, 487, 484), (484, 487, 486, 482), (482, 477, 478, 484), (484, 478, 476, 483), (485, 480, 481, 487), (487, 481, 479, 486), (460, 479, 477), (495, 433, 462, 491), (505, 488, 490, 512), (502, 506, 494, 492), (509, 497, 500, 511), (462, 433, 489, 515), (490, 508, 512), (502, 492, 497, 509), (494, 506, 511, 500), (488, 503, 508, 490), (433, 495, 524, 489), (524, 498, 515, 489), (492, 494, 496, 493), (493, 496, 495, 491), (498, 524, 501, 499), (499, 501, 500, 497), (491, 498, 499, 493), (493, 499, 497, 492), (524, 495, 496, 501), (501, 496, 494, 500), (491, 462, 515, 498), (503, 505, 507, 504), (504, 507, 506, 502), (509, 511, 513, 510), (510, 513, 512, 508), (508, 503, 504, 510), (510, 504, 502, 509), (511, 506, 507, 513), (513, 507, 505, 512), (488, 505, 503), (521, 461, 434, 517), (531, 514, 516, 538), (528, 532, 520, 518), (535, 523, 526, 537), (434, 461, 515, 489), (516, 534, 538), (528, 518, 523, 535), (520, 532, 537, 526), (514, 529, 534, 516), (461, 521, 498, 515), (518, 520, 522, 519), (519, 522, 521, 517), (524, 498, 527, 525), (525, 527, 526, 523), (517, 524, 525, 519), (519, 525, 523, 518), (498, 521, 522, 527), (527, 522, 520, 526), (517, 434, 489, 524), (529, 531, 533, 530), (530, 533, 532, 528), (535, 537, 539, 536), (536, 539, 538, 534), (534, 529, 530, 536), (536, 530, 528, 535), (537, 532, 533, 539), (539, 533, 531, 538), (514, 531, 529), (549, 542, 541, 545), (559, 540, 544, 566), (556, 560, 548, 546), (563, 551, 554, 565), (541, 542, 543, 571), (544, 562, 566), (556, 546, 551, 563), (548, 560, 565, 554), (540, 557, 562, 544), (542, 549, 580, 543), (580, 552, 571, 543), (546, 548, 550, 547), (547, 550, 549, 545), (552, 580, 555, 553), (553, 555, 554, 551), (545, 552, 553, 547), (547, 553, 551, 546), (580, 549, 550, 555), (555, 550, 548, 554), (545, 541, 571, 552), (557, 559, 561, 558), (558, 561, 560, 556), (563, 565, 567, 564), (564, 567, 566, 562), (562, 557, 558, 564), (564, 558, 556, 563), (565, 560, 561, 567), (567, 561, 559, 566), (540, 559, 557), (577, 570, 569, 573), (587, 568, 572, 594), (584, 588, 576, 574), (591, 579, 582, 593), (569, 570, 571, 543), (572, 590, 594), (584, 574, 579, 591), (576, 588, 593, 582), (568, 585, 590, 572), (570, 577, 552, 571), (574, 576, 578, 575), (575, 578, 577, 573), (580, 552, 583, 581), (581, 583, 582, 579), (573, 580, 581, 575), (575, 581, 579, 574), (552, 577, 578, 583), (583, 578, 576, 582), (573, 569, 543, 580), (585, 587, 589, 586), (586, 589, 588, 584), (591, 593, 595, 592), (592, 595, 594, 590), (590, 585, 586, 592), (592, 586, 584, 591), (593, 588, 589, 595), (595, 589, 587, 594), (568, 587, 585), (603, 541, 570, 599), (613, 596, 598, 620), (610, 614, 602, 600), (617, 605, 608, 619), (570, 541, 597, 623), (598, 616, 620), (610, 600, 605, 617), (602, 614, 619, 608), (596, 611, 616, 598), (541, 603, 632, 597), (632, 606, 623, 597), (600, 602, 604, 601), (601, 604, 603, 599), (606, 632, 609, 607), (607, 609, 608, 605), (599, 606, 607, 601), (601, 607, 605, 600), (632, 603, 604, 609), (609, 604, 602, 608), (599, 570, 623, 606), (611, 613, 615, 612), (612, 615, 614, 610), (617, 619, 621, 618), (618, 621, 620, 616), (616, 611, 612, 618), (618, 612, 610, 617), (619, 614, 615, 621), (621, 615, 613, 620), (596, 613, 611), (629, 569, 542, 625), (639, 622, 624, 646), (636, 640, 628, 626), (643, 631, 634, 645), (542, 569, 623, 597), (624, 642, 646), (636, 626, 631, 643), (628, 640, 645, 634), (622, 637, 642, 624), (569, 629, 606, 623), (626, 628, 630, 627), (627, 630, 629, 625), (632, 606, 635, 633), (633, 635, 634, 631), (625, 632, 633, 627), (627, 633, 631, 626), (606, 629, 630, 635), (635, 630, 628, 634), (625, 542, 597, 632), (637, 639, 641, 638), (638, 641, 640, 636), (643, 645, 647, 644), (644, 647, 646, 642), (642, 637, 638, 644), (644, 638, 636, 643), (645, 640, 641, 647), (647, 641, 639, 646), (622, 639, 637), (657, 650, 649, 653), (667, 648, 652, 674), (664, 668, 656, 654), (671, 659, 662, 673), (649, 650, 651, 679), (652, 670, 674), (664, 654, 659, 671), (656, 668, 673, 662), (648, 665, 670, 652), (650, 657, 688, 651), (688, 660, 679, 651), (654, 656, 658, 655), (655, 658, 657, 653), (660, 688, 663, 661), (661, 663, 662, 659), (653, 660, 661, 655), (655, 661, 659, 654), (688, 657, 658, 663), (663, 658, 656, 662), (653, 649, 679, 660), (665, 667, 669, 666), (666, 669, 668, 664), (671, 673, 675, 672), (672, 675, 674, 670), (670, 665, 666, 672), (672, 666, 664, 671), (673, 668, 669, 675), (675, 669, 667, 674), (648, 667, 665), (685, 678, 677, 681), (695, 676, 680, 702), (692, 696, 684, 682), (699, 687, 690, 701), (677, 678, 679, 651), (680, 698, 702), (692, 682, 687, 699), (684, 696, 701, 690), (676, 693, 698, 680), (678, 685, 660, 679), (682, 684, 686, 683), (683, 686, 685, 681), (688, 660, 691, 689), (689, 691, 690, 687), (681, 688, 689, 683), (683, 689, 687, 682), (660, 685, 686, 691), (691, 686, 684, 690), (681, 677, 651, 688), (693, 695, 697, 694), (694, 697, 696, 692), (699, 701, 703, 700), (700, 703, 702, 698), (698, 693, 694, 700), (700, 694, 692, 699), (701, 696, 697, 703), (703, 697, 695, 702), (676, 695, 693), (711, 649, 678, 707), (721, 704, 706, 728), (718, 722, 710, 708), (725, 713, 716, 727), (678, 649, 705, 731), (706, 724, 728), (718, 708, 713, 725), (710, 722, 727, 716), (704, 719, 724, 706), (649, 711, 740, 705), (740, 714, 731, 705), (708, 710, 712, 709), (709, 712, 711, 707), (714, 740, 717, 715), (715, 717, 716, 713), (707, 714, 715, 709), (709, 715, 713, 708), (740, 711, 712, 717), (717, 712, 710, 716), (707, 678, 731, 714), (719, 721, 723, 720), (720, 723, 722, 718), (725, 727, 729, 726), (726, 729, 728, 724), (724, 719, 720, 726), (726, 720, 718, 725), (727, 722, 723, 729), (729, 723, 721, 728), (704, 721, 719), (737, 677, 650, 733), (747, 730, 732, 754), (744, 748, 736, 734), (751, 739, 742, 753), (650, 677, 731, 705), (732, 750, 754), (744, 734, 739, 751), (736, 748, 753, 742), (730, 745, 750, 732), (677, 737, 714, 731), (734, 736, 738, 735), (735, 738, 737, 733), (740, 714, 743, 741), (741, 743, 742, 739), (733, 740, 741, 735), (735, 741, 739, 734), (714, 737, 738, 743), (743, 738, 736, 742), (733, 650, 705, 740), (745, 747, 749, 746), (746, 749, 748, 744), (751, 753, 755, 752), (752, 755, 754, 750), (750, 745, 746, 752), (752, 746, 744, 751), (753, 748, 749, 755), (755, 749, 747, 754), (730, 747, 745), (765, 758, 757, 761), (775, 756, 760, 782), (772, 776, 764, 762), (779, 767, 770, 781), (757, 758, 759, 787), (760, 778, 782), (772, 762, 767, 779), (764, 776, 781, 770), (756, 773, 778, 760), (758, 765, 796, 759), (796, 768, 787, 759), (762, 764, 766, 763), (763, 766, 765, 761), (768, 796, 771, 769), (769, 771, 770, 767), (761, 768, 769, 763), (763, 769, 767, 762), (796, 765, 766, 771), (771, 766, 764, 770), (761, 757, 787, 768), (773, 775, 777, 774), (774, 777, 776, 772), (779, 781, 783, 780), (780, 783, 782, 778), (778, 773, 774, 780), (780, 774, 772, 779), (781, 776, 777, 783), (783, 777, 775, 782), (756, 775, 773), (793, 786, 785, 789), (803, 784, 788, 810), (800, 804, 792, 790), (807, 795, 798, 809), (785, 786, 787, 759), (788, 806, 810), (800, 790, 795, 807), (792, 804, 809, 798), (784, 801, 806, 788), (786, 793, 768, 787), (790, 792, 794, 791), (791, 794, 793, 789), (796, 768, 799, 797), (797, 799, 798, 795), (789, 796, 797, 791), (791, 797, 795, 790), (768, 793, 794, 799), (799, 794, 792, 798), (789, 785, 759, 796), (801, 803, 805, 802), (802, 805, 804, 800), (807, 809, 811, 808), (808, 811, 810, 806), (806, 801, 802, 808), (808, 802, 800, 807), (809, 804, 805, 811), (811, 805, 803, 810), (784, 803, 801), (819, 757, 786, 815), (829, 812, 814, 836), (826, 830, 818, 816), (833, 821, 824, 835), (786, 757, 813, 839), (814, 832, 836), (826, 816, 821, 833), (818, 830, 835, 824), (812, 827, 832, 814), (757, 819, 848, 813), (848, 822, 839, 813), (816, 818, 820, 817), (817, 820, 819, 815), (822, 848, 825, 823), (823, 825, 824, 821), (815, 822, 823, 817), (817, 823, 821, 816), (848, 819, 820, 825), (825, 820, 818, 824), (815, 786, 839, 822), (827, 829, 831, 828), (828, 831, 830, 826), (833, 835, 837, 834), (834, 837, 836, 832), (832, 827, 828, 834), (834, 828, 826, 833), (835, 830, 831, 837), (837, 831, 829, 836), (812, 829, 827), (845, 785, 758, 841), (855, 838, 840, 862), (852, 856, 844, 842), (859, 847, 850, 861), (758, 785, 839, 813), (840, 858, 862), (852, 842, 847, 859), (844, 856, 861, 850), (838, 853, 858, 840), (785, 845, 822, 839), (842, 844, 846, 843), (843, 846, 845, 841), (848, 822, 851, 849), (849, 851, 850, 847), (841, 848, 849, 843), (843, 849, 847, 842), (822, 845, 846, 851), (851, 846, 844, 850), (841, 758, 813, 848), (853, 855, 857, 854), (854, 857, 856, 852), (859, 861, 863, 860), (860, 863, 862, 858), (858, 853, 854, 860), (860, 854, 852, 859), (861, 856, 857, 863), (863, 857, 855, 862), (838, 855, 853), (873, 866, 865, 869), (883, 864, 868, 890), (880, 884, 872, 870), (887, 875, 878, 889), (865, 866, 867, 895), (868, 886, 890), (880, 870, 875, 887), (872, 884, 889, 878), (864, 881, 886, 868), (866, 873, 904, 867), (904, 876, 895, 867), (870, 872, 874, 871), (871, 874, 873, 869), (876, 904, 879, 877), (877, 879, 878, 875), (869, 876, 877, 871), (871, 877, 875, 870), (904, 873, 874, 879), (879, 874, 872, 878), (869, 865, 895, 876), (881, 883, 885, 882), (882, 885, 884, 880), (887, 889, 891, 888), (888, 891, 890, 886), (886, 881, 882, 888), (888, 882, 880, 887), (889, 884, 885, 891), (891, 885, 883, 890), (864, 883, 881), (901, 894, 893, 897), (911, 892, 896, 918), (908, 912, 900, 898), (915, 903, 906, 917), (893, 894, 895, 867), (896, 914, 918), (908, 898, 903, 915), (900, 912, 917, 906), (892, 909, 914, 896), (894, 901, 876, 895), (898, 900, 902, 899), (899, 902, 901, 897), (904, 876, 907, 905), (905, 907, 906, 903), (897, 904, 905, 899), (899, 905, 903, 898), (876, 901, 902, 907), (907, 902, 900, 906), (897, 893, 867, 904), (909, 911, 913, 910), (910, 913, 912, 908), (915, 917, 919, 916), (916, 919, 918, 914), (914, 909, 910, 916), (916, 910, 908, 915), (917, 912, 913, 919), (919, 913, 911, 918), (892, 911, 909), (927, 865, 894, 923), (937, 920, 922, 944), (934, 938, 926, 924), (941, 929, 932, 943), (894, 865, 921, 947), (922, 940, 944), (934, 924, 929, 941), (926, 938, 943, 932), (920, 935, 940, 922), (865, 927, 956, 921), (956, 930, 947, 921), (924, 926, 928, 925), (925, 928, 927, 923), (930, 956, 933, 931), (931, 933, 932, 929), (923, 930, 931, 925), (925, 931, 929, 924), (956, 927, 928, 933), (933, 928, 926, 932), (923, 894, 947, 930), (935, 937, 939, 936), (936, 939, 938, 934), (941, 943, 945, 942), (942, 945, 944, 940), (940, 935, 936, 942), (942, 936, 934, 941), (943, 938, 939, 945), (945, 939, 937, 944), (920, 937, 935), (953, 893, 866, 949), (963, 946, 948, 970), (960, 964, 952, 950), (967, 955, 958, 969), (866, 893, 947, 921), (948, 966, 970), (960, 950, 955, 967), (952, 964, 969, 958), (946, 961, 966, 948), (893, 953, 930, 947), (950, 952, 954, 951), (951, 954, 953, 949), (956, 930, 959, 957), (957, 959, 958, 955), (949, 956, 957, 951), (951, 957, 955, 950), (930, 953, 954, 959), (959, 954, 952, 958), (949, 866, 921, 956), (961, 963, 965, 962), (962, 965, 964, 960), (967, 969, 971, 968), (968, 971, 970, 966), (966, 961, 962, 968), (968, 962, 960, 967), (969, 964, 965, 971), (971, 965, 963, 970), (946, 963, 961), (981, 974, 973, 977), (991, 972, 976, 998), (988, 992, 980, 978), (995, 983, 986, 997), (973, 974, 975, 1003), (976, 994, 998), (988, 978, 983, 995), (980, 992, 997, 986), (972, 989, 994, 976), (974, 981, 1012, 975), (1012, 984, 1003, 975), (978, 980, 982, 979), (979, 982, 981, 977), (984, 1012, 987, 985), (985, 987, 986, 983), (977, 984, 985, 979), (979, 985, 983, 978), (1012, 981, 982, 987), (987, 982, 980, 986), (977, 973, 1003, 984), (989, 991, 993, 990), (990, 993, 992, 988), (995, 997, 999, 996), (996, 999, 998, 994), (994, 989, 990, 996), (996, 990, 988, 995), (997, 992, 993, 999), (999, 993, 991, 998), (972, 991, 989), (1009, 1002, 1001, 1005), (1019, 1000, 1004, 1026), (1016, 1020, 1008, 1006), (1023, 1011, 1014, 1025), (1001, 1002, 1003, 975), (1004, 1022, 1026), (1016, 1006, 1011, 1023), (1008, 1020, 1025, 1014), (1000, 1017, 1022, 1004), (1002, 1009, 984, 1003), (1006, 1008, 1010, 1007), (1007, 1010, 1009, 1005), (1012, 984, 1015, 1013), (1013, 1015, 1014, 1011), (1005, 1012, 1013, 1007), (1007, 1013, 1011, 1006), (984, 1009, 1010, 1015), (1015, 1010, 1008, 1014), (1005, 1001, 975, 1012), (1017, 1019, 1021, 1018), (1018, 1021, 1020, 1016), (1023, 1025, 1027, 1024), (1024, 1027, 1026, 1022), (1022, 1017, 1018, 1024), (1024, 1018, 1016, 1023), (1025, 1020, 1021, 1027), (1027, 1021, 1019, 1026), (1000, 1019, 1017), (1035, 973, 1002, 1031), (1045, 1028, 1030, 1052), (1042, 1046, 1034, 1032), (1049, 1037, 1040, 1051), (1002, 973, 1029, 1055), (1030, 1048, 1052), (1042, 1032, 1037, 1049), (1034, 1046, 1051, 1040), (1028, 1043, 1048, 1030), (973, 1035, 1064, 1029), (1064, 1038, 1055, 1029), (1032, 1034, 1036, 1033), (1033, 1036, 1035, 1031), (1038, 1064, 1041, 1039), (1039, 1041, 1040, 1037), (1031, 1038, 1039, 1033), (1033, 1039, 1037, 1032), (1064, 1035, 1036, 1041), (1041, 1036, 1034, 1040), (1031, 1002, 1055, 1038), (1043, 1045, 1047, 1044), (1044, 1047, 1046, 1042), (1049, 1051, 1053, 1050), (1050, 1053, 1052, 1048), (1048, 1043, 1044, 1050), (1050, 1044, 1042, 1049), (1051, 1046, 1047, 1053), (1053, 1047, 1045, 1052), (1028, 1045, 1043), (1061, 1001, 974, 1057), (1071, 1054, 1056, 1078), (1068, 1072, 1060, 1058), (1075, 1063, 1066, 1077), (974, 1001, 1055, 1029), (1056, 1074, 1078), (1068, 1058, 1063, 1075), (1060, 1072, 1077, 1066), (1054, 1069, 1074, 1056), (1001, 1061, 1038, 1055), (1058, 1060, 1062, 1059), (1059, 1062, 1061, 1057), (1064, 1038, 1067, 1065), (1065, 1067, 1066, 1063), (1057, 1064, 1065, 1059), (1059, 1065, 1063, 1058), (1038, 1061, 1062, 1067), (1067, 1062, 1060, 1066), (1057, 974, 1029, 1064), (1069, 1071, 1073, 1070), (1070, 1073, 1072, 1068), (1075, 1077, 1079, 1076), (1076, 1079, 1078, 1074), (1074, 1069, 1070, 1076), (1076, 1070, 1068, 1075), (1077, 1072, 1073, 1079), (1079, 1073, 1071, 1078), (1054, 1071, 1069), (1089, 1082, 1081, 1085), (1099, 1080, 1084, 1106), (1096, 1100, 1088, 1086), (1103, 1091, 1094, 1105), (1081, 1082, 1083, 1111), (1084, 1102, 1106), (1096, 1086, 1091, 1103), (1088, 1100, 1105, 1094), (1080, 1097, 1102, 1084), (1082, 1089, 1120, 1083), (1120, 1092, 1111, 1083), (1086, 1088, 1090, 1087), (1087, 1090, 1089, 1085), (1092, 1120, 1095, 1093), (1093, 1095, 1094, 1091), (1085, 1092, 1093, 1087), (1087, 1093, 1091, 1086), (1120, 1089, 1090, 1095), (1095, 1090, 1088, 1094), (1085, 1081, 1111, 1092), (1097, 1099, 1101, 1098), (1098, 1101, 1100, 1096), (1103, 1105, 1107, 1104), (1104, 1107, 1106, 1102), (1102, 1097, 1098, 1104), (1104, 1098, 1096, 1103), (1105, 1100, 1101, 1107), (1107, 1101, 1099, 1106), (1080, 1099, 1097), (1117, 1110, 1109, 1113), (1127, 1108, 1112, 1134), (1124, 1128, 1116, 1114), (1131, 1119, 1122, 1133), (1109, 1110, 1111, 1083), (1112, 1130, 1134), (1124, 1114, 1119, 1131), (1116, 1128, 1133, 1122), (1108, 1125, 1130, 1112), (1110, 1117, 1092, 1111), (1114, 1116, 1118, 1115), (1115, 1118, 1117, 1113), (1120, 1092, 1123, 1121), (1121, 1123, 1122, 1119), (1113, 1120, 1121, 1115), (1115, 1121, 1119, 1114), (1092, 1117, 1118, 1123), (1123, 1118, 1116, 1122), (1113, 1109, 1083, 1120), (1125, 1127, 1129, 1126), (1126, 1129, 1128, 1124), (1131, 1133, 1135, 1132), (1132, 1135, 1134, 1130), (1130, 1125, 1126, 1132), (1132, 1126, 1124, 1131), (1133, 1128, 1129, 1135), (1135, 1129, 1127, 1134), (1108, 1127, 1125), (1143, 1081, 1110, 1139), (1153, 1136, 1138, 1160), (1150, 1154, 1142, 1140), (1157, 1145, 1148, 1159), (1110, 1081, 1137, 1163), (1138, 1156, 1160), (1150, 1140, 1145, 1157), (1142, 1154, 1159, 1148), (1136, 1151, 1156, 1138), (1081, 1143, 1172, 1137), (1172, 1146, 1163, 1137), (1140, 1142, 1144, 1141), (1141, 1144, 1143, 1139), (1146, 1172, 1149, 1147), (1147, 1149, 1148, 1145), (1139, 1146, 1147, 1141), (1141, 1147, 1145, 1140), (1172, 1143, 1144, 1149), (1149, 1144, 1142, 1148), (1139, 1110, 1163, 1146), (1151, 1153, 1155, 1152), (1152, 1155, 1154, 1150), (1157, 1159, 1161, 1158), (1158, 1161, 1160, 1156), (1156, 1151, 1152, 1158), (1158, 1152, 1150, 1157), (1159, 1154, 1155, 1161), (1161, 1155, 1153, 1160), (1136, 1153, 1151), (1169, 1109, 1082, 1165), (1179, 1162, 1164, 1186), (1176, 1180, 1168, 1166), (1183, 1171, 1174, 1185), (1082, 1109, 1163, 1137), (1164, 1182, 1186), (1176, 1166, 1171, 1183), (1168, 1180, 1185, 1174), (1162, 1177, 1182, 1164), (1109, 1169, 1146, 1163), (1166, 1168, 1170, 1167), (1167, 1170, 1169, 1165), (1172, 1146, 1175, 1173), (1173, 1175, 1174, 1171), (1165, 1172, 1173, 1167), (1167, 1173, 1171, 1166), (1146, 1169, 1170, 1175), (1175, 1170, 1168, 1174), (1165, 1082, 1137, 1172), (1177, 1179, 1181, 1178), (1178, 1181, 1180, 1176), (1183, 1185, 1187, 1184), (1184, 1187, 1186, 1182), (1182, 1177, 1178, 1184), (1184, 1178, 1176, 1183), (1185, 1180, 1181, 1187), (1187, 1181, 1179, 1186), (1162, 1179, 1177), (1197, 1190, 1189, 1193), (1207, 1188, 1192, 1214), (1204, 1208, 1196, 1194), (1211, 1199, 1202, 1213), (1189, 1190, 1191, 1219), (1192, 1210, 1214), (1204, 1194, 1199, 1211), (1196, 1208, 1213, 1202), (1188, 1205, 1210, 1192), (1190, 1197, 1228, 1191), (1228, 1200, 1219, 1191), (1194, 1196, 1198, 1195), (1195, 1198, 1197, 1193), (1200, 1228, 1203, 1201), (1201, 1203, 1202, 1199), (1193, 1200, 1201, 1195), (1195, 1201, 1199, 1194), (1228, 1197, 1198, 1203), (1203, 1198, 1196, 1202), (1193, 1189, 1219, 1200), (1205, 1207, 1209, 1206), (1206, 1209, 1208, 1204), (1211, 1213, 1215, 1212), (1212, 1215, 1214, 1210), (1210, 1205, 1206, 1212), (1212, 1206, 1204, 1211), (1213, 1208, 1209, 1215), (1215, 1209, 1207, 1214), (1188, 1207, 1205), (1225, 1218, 1217, 1221), (1235, 1216, 1220, 1242), (1232, 1236, 1224, 1222), (1239, 1227, 1230, 1241), (1217, 1218, 1219, 1191), (1220, 1238, 1242), (1232, 1222, 1227, 1239), (1224, 1236, 1241, 1230), (1216, 1233, 1238, 1220), (1218, 1225, 1200, 1219), (1222, 1224, 1226, 1223), (1223, 1226, 1225, 1221), (1228, 1200, 1231, 1229), (1229, 1231, 1230, 1227), (1221, 1228, 1229, 1223), (1223, 1229, 1227, 1222), (1200, 1225, 1226, 1231), (1231, 1226, 1224, 1230), (1221, 1217, 1191, 1228), (1233, 1235, 1237, 1234), (1234, 1237, 1236, 1232), (1239, 1241, 1243, 1240), (1240, 1243, 1242, 1238), (1238, 1233, 1234, 1240), (1240, 1234, 1232, 1239), (1241, 1236, 1237, 1243), (1243, 1237, 1235, 1242), (1216, 1235, 1233), (1251, 1189, 1218, 1247), (1261, 1244, 1246, 1268), (1258, 1262, 1250, 1248), (1265, 1253, 1256, 1267), (1218, 1189, 1245, 1271), (1246, 1264, 1268), (1258, 1248, 1253, 1265), (1250, 1262, 1267, 1256), (1244, 1259, 1264, 1246), (1189, 1251, 1280, 1245), (1280, 1254, 1271, 1245), (1248, 1250, 1252, 1249), (1249, 1252, 1251, 1247), (1254, 1280, 1257, 1255), (1255, 1257, 1256, 1253), (1247, 1254, 1255, 1249), (1249, 1255, 1253, 1248), (1280, 1251, 1252, 1257), (1257, 1252, 1250, 1256), (1247, 1218, 1271, 1254), (1259, 1261, 1263, 1260), (1260, 1263, 1262, 1258), (1265, 1267, 1269, 1266), (1266, 1269, 1268, 1264), (1264, 1259, 1260, 1266), (1266, 1260, 1258, 1265), (1267, 1262, 1263, 1269), (1269, 1263, 1261, 1268), (1244, 1261, 1259), (1277, 1217, 1190, 1273), (1287, 1270, 1272, 1294), (1284, 1288, 1276, 1274), (1291, 1279, 1282, 1293), (1190, 1217, 1271, 1245), (1272, 1290, 1294), (1284, 1274, 1279, 1291), (1276, 1288, 1293, 1282), (1270, 1285, 1290, 1272), (1217, 1277, 1254, 1271), (1274, 1276, 1278, 1275), (1275, 1278, 1277, 1273), (1280, 1254, 1283, 1281), (1281, 1283, 1282, 1279), (1273, 1280, 1281, 1275), (1275, 1281, 1279, 1274), (1254, 1277, 1278, 1283), (1283, 1278, 1276, 1282), (1273, 1190, 1245, 1280), (1285, 1287, 1289, 1286), (1286, 1289, 1288, 1284), (1291, 1293, 1295, 1292), (1292, 1295, 1294, 1290), (1290, 1285, 1286, 1292), (1292, 1286, 1284, 1291), (1293, 1288, 1289, 1295), (1295, 1289, 1287, 1294), (1270, 1287, 1285), (1305, 1298, 1297, 1301), (1315, 1296, 1300, 1322), (1312, 1316, 1304, 1302), (1319, 1307, 1310, 1321), (1297, 1298, 1299, 1327), (1300, 1318, 1322), (1312, 1302, 1307, 1319), (1304, 1316, 1321, 1310), (1296, 1313, 1318, 1300), (1298, 1305, 1336, 1299), (1336, 1308, 1327, 1299), (1302, 1304, 1306, 1303), (1303, 1306, 1305, 1301), (1308, 1336, 1311, 1309), (1309, 1311, 1310, 1307), (1301, 1308, 1309, 1303), (1303, 1309, 1307, 1302), (1336, 1305, 1306, 1311), (1311, 1306, 1304, 1310), (1301, 1297, 1327, 1308), (1313, 1315, 1317, 1314), (1314, 1317, 1316, 1312), (1319, 1321, 1323, 1320), (1320, 1323, 1322, 1318), (1318, 1313, 1314, 1320), (1320, 1314, 1312, 1319), (1321, 1316, 1317, 1323), (1323, 1317, 1315, 1322), (1296, 1315, 1313), (1333, 1326, 1325, 1329), (1343, 1324, 1328, 1350), (1340, 1344, 1332, 1330), (1347, 1335, 1338, 1349), (1325, 1326, 1327, 1299), (1328, 1346, 1350), (1340, 1330, 1335, 1347), (1332, 1344, 1349, 1338), (1324, 1341, 1346, 1328), (1326, 1333, 1308, 1327), (1330, 1332, 1334, 1331), (1331, 1334, 1333, 1329), (1336, 1308, 1339, 1337), (1337, 1339, 1338, 1335), (1329, 1336, 1337, 1331), (1331, 1337, 1335, 1330), (1308, 1333, 1334, 1339), (1339, 1334, 1332, 1338), (1329, 1325, 1299, 1336), (1341, 1343, 1345, 1342), (1342, 1345, 1344, 1340), (1347, 1349, 1351, 1348), (1348, 1351, 1350, 1346), (1346, 1341, 1342, 1348), (1348, 1342, 1340, 1347), (1349, 1344, 1345, 1351), (1351, 1345, 1343, 1350), (1324, 1343, 1341), (1359, 1297, 1326, 1355), (1369, 1352, 1354, 1376), (1366, 1370, 1358, 1356), (1373, 1361, 1364, 1375), (1326, 1297, 1353, 1379), (1354, 1372, 1376), (1366, 1356, 1361, 1373), (1358, 1370, 1375, 1364), (1352, 1367, 1372, 1354), (1297, 1359, 1388, 1353), (1388, 1362, 1379, 1353), (1356, 1358, 1360, 1357), (1357, 1360, 1359, 1355), (1362, 1388, 1365, 1363), (1363, 1365, 1364, 1361), (1355, 1362, 1363, 1357), (1357, 1363, 1361, 1356), (1388, 1359, 1360, 1365), (1365, 1360, 1358, 1364), (1355, 1326, 1379, 1362), (1367, 1369, 1371, 1368), (1368, 1371, 1370, 1366), (1373, 1375, 1377, 1374), (1374, 1377, 1376, 1372), (1372, 1367, 1368, 1374), (1374, 1368, 1366, 1373), (1375, 1370, 1371, 1377), (1377, 1371, 1369, 1376), (1352, 1369, 1367), (1385, 1325, 1298, 1381), (1395, 1378, 1380, 1402), (1392, 1396, 1384, 1382), (1399, 1387, 1390, 1401), (1298, 1325, 1379, 1353), (1380, 1398, 1402), (1392, 1382, 1387, 1399), (1384, 1396, 1401, 1390), (1378, 1393, 1398, 1380), (1325, 1385, 1362, 1379), (1382, 1384, 1386, 1383), (1383, 1386, 1385, 1381), (1388, 1362, 1391, 1389), (1389, 1391, 1390, 1387), (1381, 1388, 1389, 1383), (1383, 1389, 1387, 1382), (1362, 1385, 1386, 1391), (1391, 1386, 1384, 1390), (1381, 1298, 1353, 1388), (1393, 1395, 1397, 1394), (1394, 1397, 1396, 1392), (1399, 1401, 1403, 1400), (1400, 1403, 1402, 1398), (1398, 1393, 1394, 1400), (1400, 1394, 1392, 1399), (1401, 1396, 1397, 1403), (1403, 1397, 1395, 1402), (1378, 1395, 1393), (1413, 1406, 1405, 1409), (1423, 1404, 1408, 1430), (1420, 1424, 1412, 1410), (1427, 1415, 1418, 1429), (1405, 1406, 1407, 1435), (1408, 1426, 1430), (1420, 1410, 1415, 1427), (1412, 1424, 1429, 1418), (1404, 1421, 1426, 1408), (1406, 1413, 1444, 1407), (1444, 1416, 1435, 1407), (1410, 1412, 1414, 1411), (1411, 1414, 1413, 1409), (1416, 1444, 1419, 1417), (1417, 1419, 1418, 1415), (1409, 1416, 1417, 1411), (1411, 1417, 1415, 1410), (1444, 1413, 1414, 1419), (1419, 1414, 1412, 1418), (1409, 1405, 1435, 1416), (1421, 1423, 1425, 1422), (1422, 1425, 1424, 1420), (1427, 1429, 1431, 1428), (1428, 1431, 1430, 1426), (1426, 1421, 1422, 1428), (1428, 1422, 1420, 1427), (1429, 1424, 1425, 1431), (1431, 1425, 1423, 1430), (1404, 1423, 1421), (1441, 1434, 1433, 1437), (1451, 1432, 1436, 1458), (1448, 1452, 1440, 1438), (1455, 1443, 1446, 1457), (1433, 1434, 1435, 1407), (1436, 1454, 1458), (1448, 1438, 1443, 1455), (1440, 1452, 1457, 1446), (1432, 1449, 1454, 1436), (1434, 1441, 1416, 1435), (1438, 1440, 1442, 1439), (1439, 1442, 1441, 1437), (1444, 1416, 1447, 1445), (1445, 1447, 1446, 1443), (1437, 1444, 1445, 1439), (1439, 1445, 1443, 1438), (1416, 1441, 1442, 1447), (1447, 1442, 1440, 1446), (1437, 1433, 1407, 1444), (1449, 1451, 1453, 1450), (1450, 1453, 1452, 1448), (1455, 1457, 1459, 1456), (1456, 1459, 1458, 1454), (1454, 1449, 1450, 1456), (1456, 1450, 1448, 1455), (1457, 1452, 1453, 1459), (1459, 1453, 1451, 1458), (1432, 1451, 1449), (1467, 1405, 1434, 1463), (1477, 1460, 1462, 1484), (1474, 1478, 1466, 1464), (1481, 1469, 1472, 1483), (1434, 1405, 1461, 1487), (1462, 1480, 1484), (1474, 1464, 1469, 1481), (1466, 1478, 1483, 1472), (1460, 1475, 1480, 1462), (1405, 1467, 1496, 1461), (1496, 1470, 1487, 1461), (1464, 1466, 1468, 1465), (1465, 1468, 1467, 1463), (1470, 1496, 1473, 1471), (1471, 1473, 1472, 1469), (1463, 1470, 1471, 1465), (1465, 1471, 1469, 1464), (1496, 1467, 1468, 1473), (1473, 1468, 1466, 1472), (1463, 1434, 1487, 1470), (1475, 1477, 1479, 1476), (1476, 1479, 1478, 1474), (1481, 1483, 1485, 1482), (1482, 1485, 1484, 1480), (1480, 1475, 1476, 1482), (1482, 1476, 1474, 1481), (1483, 1478, 1479, 1485), (1485, 1479, 1477, 1484), (1460, 1477, 1475), (1493, 1433, 1406, 1489), (1503, 1486, 1488, 1510), (1500, 1504, 1492, 1490), (1507, 1495, 1498, 1509), (1406, 1433, 1487, 1461), (1488, 1506, 1510), (1500, 1490, 1495, 1507), (1492, 1504, 1509, 1498), (1486, 1501, 1506, 1488), (1433, 1493, 1470, 1487), (1490, 1492, 1494, 1491), (1491, 1494, 1493, 1489), (1496, 1470, 1499, 1497), (1497, 1499, 1498, 1495), (1489, 1496, 1497, 1491), (1491, 1497, 1495, 1490), (1470, 1493, 1494, 1499), (1499, 1494, 1492, 1498), (1489, 1406, 1461, 1496), (1501, 1503, 1505, 1502), (1502, 1505, 1504, 1500), (1507, 1509, 1511, 1508), (1508, 1511, 1510, 1506), (1506, 1501, 1502, 1508), (1508, 1502, 1500, 1507), (1509, 1504, 1505, 1511), (1511, 1505, 1503, 1510), (1486, 1503, 1501), (1521, 1514, 1513, 1517), (1531, 1512, 1516, 1538), (1528, 1532, 1520, 1518), (1535, 1523, 1526, 1537), (1513, 1514, 1515, 1543), (1516, 1534, 1538), (1528, 1518, 1523, 1535), (1520, 1532, 1537, 1526), (1512, 1529, 1534, 1516), (1514, 1521, 1552, 1515), (1552, 1524, 1543, 1515), (1518, 1520, 1522, 1519), (1519, 1522, 1521, 1517), (1524, 1552, 1527, 1525), (1525, 1527, 1526, 1523), (1517, 1524, 1525, 1519), (1519, 1525, 1523, 1518), (1552, 1521, 1522, 1527), (1527, 1522, 1520, 1526), (1517, 1513, 1543, 1524), (1529, 1531, 1533, 1530), (1530, 1533, 1532, 1528), (1535, 1537, 1539, 1536), (1536, 1539, 1538, 1534), (1534, 1529, 1530, 1536), (1536, 1530, 1528, 1535), (1537, 1532, 1533, 1539), (1539, 1533, 1531, 1538), (1512, 1531, 1529), (1549, 1542, 1541, 1545), (1559, 1540, 1544, 1566), (1556, 1560, 1548, 1546), (1563, 1551, 1554, 1565), (1541, 1542, 1543, 1515), (1544, 1562, 1566), (1556, 1546, 1551, 1563), (1548, 1560, 1565, 1554), (1540, 1557, 1562, 1544), (1542, 1549, 1524, 1543), (1546, 1548, 1550, 1547), (1547, 1550, 1549, 1545), (1552, 1524, 1555, 1553), (1553, 1555, 1554, 1551), (1545, 1552, 1553, 1547), (1547, 1553, 1551, 1546), (1524, 1549, 1550, 1555), (1555, 1550, 1548, 1554), (1545, 1541, 1515, 1552), (1557, 1559, 1561, 1558), (1558, 1561, 1560, 1556), (1563, 1565, 1567, 1564), (1564, 1567, 1566, 1562), (1562, 1557, 1558, 1564), (1564, 1558, 1556, 1563), (1565, 1560, 1561, 1567), (1567, 1561, 1559, 1566), (1540, 1559, 1557), (1575, 1513, 1542, 1571), (1585, 1568, 1570, 1592), (1582, 1586, 1574, 1572), (1589, 1577, 1580, 1591), (1542, 1513, 1569, 1595), (1570, 1588, 1592), (1582, 1572, 1577, 1589), (1574, 1586, 1591, 1580), (1568, 1583, 1588, 1570), (1513, 1575, 1604, 1569), (1604, 1578, 1595, 1569), (1572, 1574, 1576, 1573), (1573, 1576, 1575, 1571), (1578, 1604, 1581, 1579), (1579, 1581, 1580, 1577), (1571, 1578, 1579, 1573), (1573, 1579, 1577, 1572), (1604, 1575, 1576, 1581), (1581, 1576, 1574, 1580), (1571, 1542, 1595, 1578), (1583, 1585, 1587, 1584), (1584, 1587, 1586, 1582), (1589, 1591, 1593, 1590), (1590, 1593, 1592, 1588), (1588, 1583, 1584, 1590), (1590, 1584, 1582, 1589), (1591, 1586, 1587, 1593), (1593, 1587, 1585, 1592), (1568, 1585, 1583), (1601, 1541, 1514, 1597), (1611, 1594, 1596, 1618), (1608, 1612, 1600, 1598), (1615, 1603, 1606, 1617), (1514, 1541, 1595, 1569), (1596, 1614, 1618), (1608, 1598, 1603, 1615), (1600, 1612, 1617, 1606), (1594, 1609, 1614, 1596), (1541, 1601, 1578, 1595), (1598, 1600, 1602, 1599), (1599, 1602, 1601, 1597), (1604, 1578, 1607, 1605), (1605, 1607, 1606, 1603), (1597, 1604, 1605, 1599), (1599, 1605, 1603, 1598), (1578, 1601, 1602, 1607), (1607, 1602, 1600, 1606), (1597, 1514, 1569, 1604), (1609, 1611, 1613, 1610), (1610, 1613, 1612, 1608), (1615, 1617, 1619, 1616), (1616, 1619, 1618, 1614), (1614, 1609, 1610, 1616), (1616, 1610, 1608, 1615), (1617, 1612, 1613, 1619), (1619, 1613, 1611, 1618), (1594, 1611, 1609), (1629, 1622, 1621, 1625), (1639, 1620, 1624, 1646), (1636, 1640, 1628, 1626), (1643, 1631, 1634, 1645), (1621, 1622, 1623, 1651), (1624, 1642, 1646), (1636, 1626, 1631, 1643), (1628, 1640, 1645, 1634), (1620, 1637, 1642, 1624), (1622, 1629, 1660, 1623), (1660, 1632, 1651, 1623), (1626, 1628, 1630, 1627), (1627, 1630, 1629, 1625), (1632, 1660, 1635, 1633), (1633, 1635, 1634, 1631), (1625, 1632, 1633, 1627), (1627, 1633, 1631, 1626), (1660, 1629, 1630, 1635), (1635, 1630, 1628, 1634), (1625, 1621, 1651, 1632), (1637, 1639, 1641, 1638), (1638, 1641, 1640, 1636), (1643, 1645, 1647, 1644), (1644, 1647, 1646, 1642), (1642, 1637, 1638, 1644), (1644, 1638, 1636, 1643), (1645, 1640, 1641, 1647), (1647, 1641, 1639, 1646), (1620, 1639, 1637), (1657, 1650, 1649, 1653), (1667, 1648, 1652, 1674), (1664, 1668, 1656, 1654), (1671, 1659, 1662, 1673), (1649, 1650, 1651, 1623), (1652, 1670, 1674), (1664, 1654, 1659, 1671), (1656, 1668, 1673, 1662), (1648, 1665, 1670, 1652), (1650, 1657, 1632, 1651), (1654, 1656, 1658, 1655), (1655, 1658, 1657, 1653), (1660, 1632, 1663, 1661), (1661, 1663, 1662, 1659), (1653, 1660, 1661, 1655), (1655, 1661, 1659, 1654), (1632, 1657, 1658, 1663), (1663, 1658, 1656, 1662), (1653, 1649, 1623, 1660), (1665, 1667, 1669, 1666), (1666, 1669, 1668, 1664), (1671, 1673, 1675, 1672), (1672, 1675, 1674, 1670), (1670, 1665, 1666, 1672), (1672, 1666, 1664, 1671), (1673, 1668, 1669, 1675), (1675, 1669, 1667, 1674), (1648, 1667, 1665), (1683, 1621, 1650, 1679), (1693, 1676, 1678, 1700), (1690, 1694, 1682, 1680), (1697, 1685, 1688, 1699), (1650, 1621, 1677, 1703), (1678, 1696, 1700), (1690, 1680, 1685, 1697), (1682, 1694, 1699, 1688), (1676, 1691, 1696, 1678), (1621, 1683, 1712, 1677), (1712, 1686, 1703, 1677), (1680, 1682, 1684, 1681), (1681, 1684, 1683, 1679), (1686, 1712, 1689, 1687), (1687, 1689, 1688, 1685), (1679, 1686, 1687, 1681), (1681, 1687, 1685, 1680), (1712, 1683, 1684, 1689), (1689, 1684, 1682, 1688), (1679, 1650, 1703, 1686), (1691, 1693, 1695, 1692), (1692, 1695, 1694, 1690), (1697, 1699, 1701, 1698), (1698, 1701, 1700, 1696), (1696, 1691, 1692, 1698), (1698, 1692, 1690, 1697), (1699, 1694, 1695, 1701), (1701, 1695, 1693, 1700), (1676, 1693, 1691), (1709, 1649, 1622, 1705), (1719, 1702, 1704, 1726), (1716, 1720, 1708, 1706), (1723, 1711, 1714, 1725), (1622, 1649, 1703, 1677), (1704, 1722, 1726), (1716, 1706, 1711, 1723), (1708, 1720, 1725, 1714), (1702, 1717, 1722, 1704), (1649, 1709, 1686, 1703), (1706, 1708, 1710, 1707), (1707, 1710, 1709, 1705), (1712, 1686, 1715, 1713), (1713, 1715, 1714, 1711), (1705, 1712, 1713, 1707), (1707, 1713, 1711, 1706), (1686, 1709, 1710, 1715), (1715, 1710, 1708, 1714), (1705, 1622, 1677, 1712), (1717, 1719, 1721, 1718), (1718, 1721, 1720, 1716), (1723, 1725, 1727, 1724), (1724, 1727, 1726, 1722), (1722, 1717, 1718, 1724), (1724, 1718, 1716, 1723), (1725, 1720, 1721, 1727), (1727, 1721, 1719, 1726), (1702, 1719, 1717), (1737, 1730, 1729, 1733), (1747, 1728, 1732, 1754), (1744, 1748, 1736, 1734), (1751, 1739, 1742, 1753), (1729, 1730, 1731, 1759), (1732, 1750, 1754), (1744, 1734, 1739, 1751), (1736, 1748, 1753, 1742), (1728, 1745, 1750, 1732), (1730, 1737, 1768, 1731), (1768, 1740, 1759, 1731), (1734, 1736, 1738, 1735), (1735, 1738, 1737, 1733), (1740, 1768, 1743, 1741), (1741, 1743, 1742, 1739), (1733, 1740, 1741, 1735), (1735, 1741, 1739, 1734), (1768, 1737, 1738, 1743), (1743, 1738, 1736, 1742), (1733, 1729, 1759, 1740), (1745, 1747, 1749, 1746), (1746, 1749, 1748, 1744), (1751, 1753, 1755, 1752), (1752, 1755, 1754, 1750), (1750, 1745, 1746, 1752), (1752, 1746, 1744, 1751), (1753, 1748, 1749, 1755), (1755, 1749, 1747, 1754), (1728, 1747, 1745), (1765, 1758, 1757, 1761), (1775, 1756, 1760, 1782), (1772, 1776, 1764, 1762), (1779, 1767, 1770, 1781), (1757, 1758, 1759, 1731), (1760, 1778, 1782), (1772, 1762, 1767, 1779), (1764, 1776, 1781, 1770), (1756, 1773, 1778, 1760), (1758, 1765, 1740, 1759), (1762, 1764, 1766, 1763), (1763, 1766, 1765, 1761), (1768, 1740, 1771, 1769), (1769, 1771, 1770, 1767), (1761, 1768, 1769, 1763), (1763, 1769, 1767, 1762), (1740, 1765, 1766, 1771), (1771, 1766, 1764, 1770), (1761, 1757, 1731, 1768), (1773, 1775, 1777, 1774), (1774, 1777, 1776, 1772), (1779, 1781, 1783, 1780), (1780, 1783, 1782, 1778), (1778, 1773, 1774, 1780), (1780, 1774, 1772, 1779), (1781, 1776, 1777, 1783), (1783, 1777, 1775, 1782), (1756, 1775, 1773), (1791, 1729, 1758, 1787), (1801, 1784, 1786, 1808), (1798, 1802, 1790, 1788), (1805, 1793, 1796, 1807), (1758, 1729, 1785, 1811), (1786, 1804, 1808), (1798, 1788, 1793, 1805), (1790, 1802, 1807, 1796), (1784, 1799, 1804, 1786), (1729, 1791, 1820, 1785), (1820, 1794, 1811, 1785), (1788, 1790, 1792, 1789), (1789, 1792, 1791, 1787), (1794, 1820, 1797, 1795), (1795, 1797, 1796, 1793), (1787, 1794, 1795, 1789), (1789, 1795, 1793, 1788), (1820, 1791, 1792, 1797), (1797, 1792, 1790, 1796), (1787, 1758, 1811, 1794), (1799, 1801, 1803, 1800), (1800, 1803, 1802, 1798), (1805, 1807, 1809, 1806), (1806, 1809, 1808, 1804), (1804, 1799, 1800, 1806), (1806, 1800, 1798, 1805), (1807, 1802, 1803, 1809), (1809, 1803, 1801, 1808), (1784, 1801, 1799), (1817, 1757, 1730, 1813), (1827, 1810, 1812, 1834), (1824, 1828, 1816, 1814), (1831, 1819, 1822, 1833), (1730, 1757, 1811, 1785), (1812, 1830, 1834), (1824, 1814, 1819, 1831), (1816, 1828, 1833, 1822), (1810, 1825, 1830, 1812), (1757, 1817, 1794, 1811), (1814, 1816, 1818, 1815), (1815, 1818, 1817, 1813), (1820, 1794, 1823, 1821), (1821, 1823, 1822, 1819), (1813, 1820, 1821, 1815), (1815, 1821, 1819, 1814), (1794, 1817, 1818, 1823), (1823, 1818, 1816, 1822), (1813, 1730, 1785, 1820), (1825, 1827, 1829, 1826), (1826, 1829, 1828, 1824), (1831, 1833, 1835, 1832), (1832, 1835, 1834, 1830), (1830, 1825, 1826, 1832), (1832, 1826, 1824, 1831), (1833, 1828, 1829, 1835), (1835, 1829, 1827, 1834), (1810, 1827, 1825), (1845, 1838, 1837, 1841), (1855, 1836, 1840, 1862), (1852, 1856, 1844, 1842), (1859, 1847, 1850, 1861), (1837, 1838, 1839, 1867), (1840, 1858, 1862), (1852, 1842, 1847, 1859), (1844, 1856, 1861, 1850), (1836, 1853, 1858, 1840), (1838, 1845, 1876, 1839), (1876, 1848, 1867, 1839), (1842, 1844, 1846, 1843), (1843, 1846, 1845, 1841), (1848, 1876, 1851, 1849), (1849, 1851, 1850, 1847), (1841, 1848, 1849, 1843), (1843, 1849, 1847, 1842), (1876, 1845, 1846, 1851), (1851, 1846, 1844, 1850), (1841, 1837, 1867, 1848), (1853, 1855, 1857, 1854), (1854, 1857, 1856, 1852), (1859, 1861, 1863, 1860), (1860, 1863, 1862, 1858), (1858, 1853, 1854, 1860), (1860, 1854, 1852, 1859), (1861, 1856, 1857, 1863), (1863, 1857, 1855, 1862), (1836, 1855, 1853), (1873, 1866, 1865, 1869), (1883, 1864, 1868, 1890), (1880, 1884, 1872, 1870), (1887, 1875, 1878, 1889), (1865, 1866, 1867, 1839), (1868, 1886, 1890), (1880, 1870, 1875, 1887), (1872, 1884, 1889, 1878), (1864, 1881, 1886, 1868), (1866, 1873, 1848, 1867), (1870, 1872, 1874, 1871), (1871, 1874, 1873, 1869), (1876, 1848, 1879, 1877), (1877, 1879, 1878, 1875), (1869, 1876, 1877, 1871), (1871, 1877, 1875, 1870), (1848, 1873, 1874, 1879), (1879, 1874, 1872, 1878), (1869, 1865, 1839, 1876), (1881, 1883, 1885, 1882), (1882, 1885, 1884, 1880), (1887, 1889, 1891, 1888), (1888, 1891, 1890, 1886), (1886, 1881, 1882, 1888), (1888, 1882, 1880, 1887), (1889, 1884, 1885, 1891), (1891, 1885, 1883, 1890), (1864, 1883, 1881), (1899, 1837, 1866, 1895), (1909, 1892, 1894, 1916), (1906, 1910, 1898, 1896), (1913, 1901, 1904, 1915), (1866, 1837, 1893, 1919), (1894, 1912, 1916), (1906, 1896, 1901, 1913), (1898, 1910, 1915, 1904), (1892, 1907, 1912, 1894), (1837, 1899, 1928, 1893), (1928, 1902, 1919, 1893), (1896, 1898, 1900, 1897), (1897, 1900, 1899, 1895), (1902, 1928, 1905, 1903), (1903, 1905, 1904, 1901), (1895, 1902, 1903, 1897), (1897, 1903, 1901, 1896), (1928, 1899, 1900, 1905), (1905, 1900, 1898, 1904), (1895, 1866, 1919, 1902), (1907, 1909, 1911, 1908), (1908, 1911, 1910, 1906), (1913, 1915, 1917, 1914), (1914, 1917, 1916, 1912), (1912, 1907, 1908, 1914), (1914, 1908, 1906, 1913), (1915, 1910, 1911, 1917), (1917, 1911, 1909, 1916), (1892, 1909, 1907), (1925, 1865, 1838, 1921), (1935, 1918, 1920, 1942), (1932, 1936, 1924, 1922), (1939, 1927, 1930, 1941), (1838, 1865, 1919, 1893), (1920, 1938, 1942), (1932, 1922, 1927, 1939), (1924, 1936, 1941, 1930), (1918, 1933, 1938, 1920), (1865, 1925, 1902, 1919), (1922, 1924, 1926, 1923), (1923, 1926, 1925, 1921), (1928, 1902, 1931, 1929), (1929, 1931, 1930, 1927), (1921, 1928, 1929, 1923), (1923, 1929, 1927, 1922), (1902, 1925, 1926, 1931), (1931, 1926, 1924, 1930), (1921, 1838, 1893, 1928), (1933, 1935, 1937, 1934), (1934, 1937, 1936, 1932), (1939, 1941, 1943, 1940), (1940, 1943, 1942, 1938), (1938, 1933, 1934, 1940), (1940, 1934, 1932, 1939), (1941, 1936, 1937, 1943), (1943, 1937, 1935, 1942), (1918, 1935, 1933)])
me_plane.materials.append(mat_leaf)
me_plane.use_remesh_preserve_volume = False
me_plane.use_remesh_preserve_attributes = False
me_plane.use_mirror_vertex_groups = False
me_plane.update()

# ---- objects
ob_plane = bpy.data.objects.new('Plane', me_plane)
ob_lamp = bpy.data.objects.new('Lamp', light_lamp)
ob_camera = bpy.data.objects.new('Camera', cam_camera)

# ---- transforms, parenting, visibility, modifiers, constraints
ob_plane.location = (0.0, 0.0, 0.0)
ob_plane.lineart.crease_threshold = 0.0
ob_lamp.location = (4.076, 1.005, 5.904)
ob_lamp.rotation_euler = (0.6503, 0.05522, 1.866)
ob_lamp.lock_rotations_4d = False
ob_lamp.empty_display_type = 'ARROWS'
ob_lamp.color = (0.0, 0.0, 0.0, 0.0)
ob_lamp.lineart.crease_threshold = 0.0
ob_camera.location = (7.481, -6.508, 5.344)
ob_camera.rotation_euler = (1.109, 0.0, 0.8149)
ob_camera.lock_rotations_4d = False
ob_camera.empty_display_type = 'ARROWS'
ob_camera.color = (0.0, 0.0, 0.0, 0.0)
ob_camera.display_type = 'WIRE'
ob_camera.lineart.crease_threshold = 0.0

# ---- collection membership
col_collection_1.objects.link(ob_plane)
col_collection_1.objects.link(ob_lamp)
col_collection_1.objects.link(ob_camera)

# ---- scene / render settings (as saved in the file)
scene.camera = ob_camera
scene.frame_start = 1; scene.frame_end = 250; scene.frame_set(1)
scene.render.engine = 'BLENDER_EEVEE_NEXT'
scene.render.resolution_percentage = 50
scene.render.dither_intensity = 0.0
scene.cycles.use_denoising = False
scene.cycles.samples = 128
scene.cycles.sampling_pattern = 'TABULATED_SOBOL'
scene.cycles.light_sampling_threshold = 0.0
scene.cycles.use_adaptive_sampling = False
scene.cycles.use_light_tree = False
scene.cycles.blur_glossy = 0.0
scene.cycles.sample_clamp_indirect = 0.0
scene.view_settings.view_transform = 'Standard'
bpy.context.view_layer.update()
